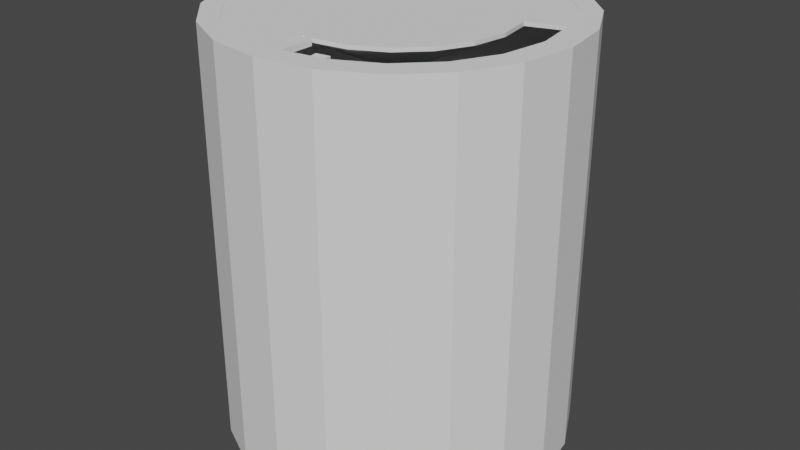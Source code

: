 # Source: Mage_Tower_Test.blend  (saved by Blender 2.93.20; exported with 4.5.12 LTS)
import bpy
from mathutils import Matrix  # noqa: F401  (used for matrix-valued properties, if any)

bpy.ops.wm.read_factory_settings(use_empty=True)
scene = bpy.context.scene
scene.name = 'Scene'

# ---- collections
col_collection = bpy.data.collections.new('Collection'); scene.collection.children.link(col_collection)

# ---- world
world_world = bpy.data.worlds.new('World'); scene.world = world_world
world_world.use_nodes = True; world_world.node_tree.nodes.clear()
_N = world_world.node_tree.nodes; _L = world_world.node_tree.links
n0 = _N.new('ShaderNodeOutputWorld'); n0.name = 'World Output'; n0.location = (300, 300)
n1 = _N.new('ShaderNodeBackground'); n1.name = 'Background'; n1.location = (10, 300)
n1.inputs[0].default_value = (0.05088, 0.05088, 0.05088, 1.0)
_L.new(n1.outputs[0], n0.inputs[0])
n0.is_active_output = True
world_world.color = (0.05088, 0.05088, 0.05088)
world_world.use_sun_shadow = False
world_world.sun_shadow_jitter_overblur = 0.0

# ---- meshes
me_cylinder = bpy.data.meshes.new('Cylinder')
me_cylinder.from_pydata([(3.353e-07, 10.0, -0.431), (3.353e-07, 10.0, -0.2248), (3.09, 9.511, -0.431), (3.09, 9.511, -0.2248), (5.878, 8.09, -0.431), (5.878, 8.09, -0.2248), (8.09, 5.878, -0.431), (8.09, 5.878, -0.2248), (9.511, 3.09, -0.431), (9.511, 3.09, -0.2248), (10.0, -4.103e-07, -0.431), (10.0, -4.103e-07, -0.2248), (9.511, -3.09, -0.431), (9.511, -3.09, -0.2248), (8.09, -5.878, -0.431), (8.09, -5.878, -0.2248), (5.878, -8.09, -0.431), (5.878, -8.09, -0.2248), (3.09, -9.511, -0.431), (3.09, -9.511, -0.2248), (-5.39e-07, -10.0, -0.431), (-5.39e-07, -10.0, -0.2248), (-3.09, -9.511, -0.431), (-3.09, -9.511, -0.2248), (-5.878, -8.09, -0.431), (-5.878, -8.09, -0.2248), (-8.09, -5.878, -0.431), (-8.09, -5.878, -0.2248), (-9.511, -3.09, -0.431), (-9.511, -3.09, -0.2248), (-10.0, 1.461e-07, -0.431), (-10.0, 1.461e-07, -0.2248), (-9.511, 3.09, -0.431), (-9.511, 3.09, -0.2248), (-8.09, 5.878, -0.431), (-8.09, 5.878, -0.2248), (-5.878, 8.09, -0.431), (-5.878, 8.09, -0.2248), (-3.09, 9.511, -0.431), (-3.09, 9.511, -0.2248)], [], [(0, 1, 3, 2), (2, 3, 5, 4), (4, 5, 7, 6), (6, 7, 9, 8), (8, 9, 11, 10), (10, 11, 13, 12), (12, 13, 15, 14), (14, 15, 17, 16), (16, 17, 19, 18), (18, 19, 21, 20), (20, 21, 23, 22), (22, 23, 25, 24), (24, 25, 27, 26), (26, 27, 29, 28), (28, 29, 31, 30), (30, 31, 33, 32), (32, 33, 35, 34), (34, 35, 37, 36), (3, 1, 39, 37, 35, 33, 31, 29, 27, 25, 23, 21, 19, 17, 15, 13, 11, 9, 7, 5), (36, 37, 39, 38), (38, 39, 1, 0), (0, 2, 4, 6, 8, 10, 12, 14, 16, 18, 20, 22, 24, 26, 28, 30, 32, 34, 36, 38)])
_uv = me_cylinder.uv_layers.new(name='UVMap')
_uv.uv.foreach_set('vector', [1.0, 0.5, 1.0, 1.0, 0.95, 1.0, 0.95, 0.5, 0.95, 0.5, 0.95, 1.0, 0.9, 1.0, 0.9, 0.5, 0.9, 0.5, 0.9, 1.0, 0.85, 1.0, 0.85, 0.5, 0.85, 0.5, 0.85, 1.0, 0.8, 1.0, 0.8, 0.5, 0.8, 0.5, 0.8, 1.0, 0.75, 1.0, 0.75, 0.5, 0.75, 0.5, 0.75, 1.0, 0.7, 1.0, 0.7, 0.5, 0.7, 0.5, 0.7, 1.0, 0.65, 1.0, 0.65, 0.5, 0.65, 0.5, 0.65, 1.0, 0.6, 1.0, 0.6, 0.5, 0.6, 0.5, 0.6, 1.0, 0.55, 1.0, 0.55, 0.5, 0.55, 0.5, 0.55, 1.0, 0.5, 1.0, 0.5, 0.5, 0.5, 0.5, 0.5, 1.0, 0.45, 1.0, 0.45, 0.5, 0.45, 0.5, 0.45, 1.0, 0.4, 1.0, 0.4, 0.5, 0.4, 0.5, 0.4, 1.0, 0.35, 1.0, 0.35, 0.5, 0.35, 0.5, 0.35, 1.0, 0.3, 1.0, 0.3, 0.5, 0.3, 0.5, 0.3, 1.0, 0.25, 1.0, 0.25, 0.5, 0.25, 0.5, 0.25, 1.0, 0.2, 1.0, 0.2, 0.5, 0.2, 0.5, 0.2, 1.0, 0.15, 1.0, 0.15, 0.5, 0.15, 0.5, 0.15, 1.0, 0.1, 1.0, 0.1, 0.5, 0.3242, 0.4783, 0.25, 0.49, 0.1758, 0.4783, 0.1089, 0.4442, 0.05584, 0.3911, 0.02175, 0.3242, 0.01, 0.25, 0.02175, 0.1758, 0.05584, 0.1089, 0.1089, 0.05584, 0.1758, 0.02175, 0.25, 0.01, 0.3242, 0.02175, 0.3911, 0.05584, 0.4442, 0.1089, 0.4783, 0.1758, 0.49, 0.25, 0.4783, 0.3242, 0.4442, 0.3911, 0.3911, 0.4442, 0.1, 0.5, 0.1, 1.0, 0.05, 1.0, 0.05, 0.5, 0.05, 0.5, 0.05, 1.0, -1.565e-07, 1.0, -1.565e-07, 0.5, 0.75, 0.49, 0.8242, 0.4783, 0.8911, 0.4442, 0.9442, 0.3911, 0.9783, 0.3242, 0.99, 0.25, 0.9783, 0.1758, 0.9442, 0.1089, 0.8911, 0.05584, 0.8242, 0.02175, 0.75, 0.01, 0.6758, 0.02175, 0.6089, 0.05584, 0.5558, 0.1089, 0.5217, 0.1758, 0.51, 0.25, 0.5217, 0.3242, 0.5558, 0.3911, 0.6089, 0.4442, 0.6758, 0.4783])
me_cylinder.use_remesh_fix_poles = True
me_cylinder.use_remesh_preserve_attributes = False
me_cylinder.update()
me_cylinder_002 = bpy.data.meshes.new('Cylinder.002')
me_cylinder_002.from_pydata([(3.353e-07, 10.0, -0.2226), (3.353e-07, 10.0, 13.28), (3.09, 9.511, -0.2226), (3.09, 9.511, 13.28), (5.878, 8.09, -0.2226), (5.878, 8.09, 13.28), (8.09, 5.878, -0.2226), (8.09, 5.878, 13.28), (9.511, 3.09, -0.2226), (9.511, 3.09, 13.28), (10.0, -4.103e-07, -0.2226), (10.0, -4.103e-07, 13.28), (9.511, -3.09, -0.2226), (9.511, -3.09, 13.28), (8.09, -5.878, -0.2226), (8.09, -5.878, 13.28), (5.878, -8.09, -0.2226), (5.878, -8.09, 13.28), (3.09, -9.511, -0.2226), (3.09, -9.511, 13.28), (-5.39e-07, -10.0, -0.2226), (-5.39e-07, -10.0, 13.28), (-3.09, -9.511, -0.2226), (-3.09, -9.511, 13.28), (-5.878, -8.09, -0.2226), (-5.878, -8.09, 13.28), (-8.09, -5.878, -0.2226), (-8.09, -5.878, 13.28), (-9.511, -3.09, -0.2226), (-9.511, -3.09, 13.28), (-10.0, 1.461e-07, 13.28), (-9.511, 3.09, -0.2226), (-9.511, 3.09, 13.28), (-8.09, 5.878, -0.2226), (-8.09, 5.878, 13.28), (-5.878, 8.09, -0.2226), (-5.878, 8.09, 13.28), (-3.09, 9.511, -0.2226), (-3.09, 9.511, 13.28), (3.308e-07, 11.29, -0.2226), (3.49, 10.74, -0.2226), (3.49, 10.74, 13.28), (3.308e-07, 11.29, 13.28), (6.638, 9.136, -0.2226), (6.638, 9.136, 13.28), (9.136, 6.638, -0.2226), (9.136, 6.638, 13.28), (10.74, 3.49, -0.2226), (10.74, 3.49, 13.28), (11.29, -4.695e-07, -0.2226), (11.29, -4.695e-07, 13.28), (10.74, -3.49, -0.2226), (10.74, -3.49, 13.28), (9.136, -6.638, -0.2226), (9.136, -6.638, 13.28), (6.638, -9.136, -0.2226), (6.638, -9.136, 13.28), (3.49, -10.74, -0.2226), (3.49, -10.74, 13.28), (-6.564e-07, -11.29, -0.2226), (-6.564e-07, -11.29, 13.28), (-3.49, -10.74, -0.2226), (-3.49, -10.74, 13.28), (-6.638, -9.136, -0.2226), (-6.638, -9.136, 13.28), (-9.136, -6.638, -0.2226), (-9.136, -6.638, 13.28), (-10.74, -3.49, -0.2226), (-10.74, -3.49, 13.28), (-10.01, 2.384e-07, 6.529), (-11.29, 1.588e-07, 13.28), (-10.74, 3.49, -0.2226), (-10.74, 3.49, 13.28), (-9.136, 6.638, -0.2226), (-9.136, 6.638, 13.28), (-6.638, 9.136, -0.2226), (-6.638, 9.136, 13.28), (-3.49, 10.74, -0.2226), (-3.49, 10.74, 13.28), (-10.74, 3.49, 6.529), (-10.74, -3.49, 6.529), (-11.29, 1.588e-07, 6.529), (-9.511, -3.09, 6.529), (-9.511, 3.09, 6.529), (-9.971, 2.384e-07, -0.2226), (-11.2, 2.384e-07, -0.2226), (-9.511, 3.09, 5.261), (-10.74, 3.49, 5.261), (-9.511, -3.09, 5.261), (-10.74, -3.49, 5.261), (-11.02, 2.269, 6.529), (-11.02, -2.269, 6.529), (-9.761, 2.009, 6.529), (-9.761, -2.009, 6.529), (3.09, 9.511, 26.96), (3.353e-07, 10.0, 26.96), (-5.878, 8.09, 26.96), (-6.638, 9.136, 26.96), (3.09, -9.511, 26.96), (3.49, -10.74, 26.96), (5.878, 8.09, 26.96), (8.09, 5.878, 26.96), (9.511, 3.09, 26.96), (-6.638, -9.136, 26.96), (-5.878, -8.09, 26.96), (10.0, -4.103e-07, 26.96), (-8.09, -5.878, 26.96), (-9.136, -6.638, 26.96), (9.511, -3.09, 26.96), (9.136, 6.638, 26.96), (8.09, -5.878, 26.96), (10.74, 3.49, 26.96), (5.878, -8.09, 26.96), (-5.39e-07, -10.0, 26.96), (-3.09, -9.511, 26.96), (-10.74, 3.49, 26.96), (-9.511, 3.09, 26.96), (-8.09, 5.878, 26.96), (-9.136, 6.638, 26.96), (-9.511, -3.09, 26.96), (9.136, -6.638, 26.96), (6.638, -9.136, 26.96), (-10.0, 1.461e-07, 26.96), (-3.09, 9.511, 26.96), (3.49, 10.74, 26.96), (3.308e-07, 11.29, 26.96), (6.638, 9.136, 26.96), (11.29, -4.695e-07, 26.96), (10.74, -3.49, 26.96), (-6.564e-07, -11.29, 26.96), (-3.49, -10.74, 26.96), (-10.74, -3.49, 26.96), (-11.29, 1.588e-07, 26.96), (-3.49, 10.74, 26.96)], [], [(37, 35, 75, 77), (20, 18, 57, 59), (72, 70, 132, 115), (15, 17, 112, 110), (62, 60, 129, 130), (2, 0, 39, 40), (28, 26, 65, 67), (10, 8, 47, 49), (44, 41, 124, 126), (30, 32, 116, 122), (35, 33, 73, 75), (18, 16, 55, 57), (42, 78, 133, 125), (23, 25, 104, 114), (26, 24, 63, 65), (8, 6, 45, 47), (70, 68, 131, 132), (5, 7, 101, 100), (33, 31, 71, 73), (16, 14, 53, 55), (39, 42, 41, 40), (40, 41, 44, 43), (43, 44, 46, 45), (45, 46, 48, 47), (47, 48, 50, 49), (49, 50, 52, 51), (51, 52, 54, 53), (53, 54, 56, 55), (55, 56, 58, 57), (57, 58, 60, 59), (59, 60, 62, 61), (61, 62, 64, 63), (63, 64, 66, 65), (65, 80, 89), (71, 87, 73), (73, 74, 76, 75), (75, 76, 78, 77), (77, 78, 42, 39), (52, 50, 127, 128), (32, 34, 117, 116), (12, 10, 49, 51), (83, 32, 30, 92), (13, 15, 110, 108), (60, 58, 99, 129), (4, 2, 40, 43), (22, 20, 59, 61), (0, 37, 77, 39), (78, 76, 97, 133), (41, 42, 125, 124), (21, 23, 114, 113), (14, 12, 51, 53), (69, 30, 93), (68, 66, 107, 131), (3, 5, 100, 94), (6, 4, 43, 45), (24, 22, 61, 63), (50, 48, 111, 127), (29, 30, 122, 119), (1, 38, 37, 0), (38, 36, 35, 37), (36, 34, 33, 35), (34, 32, 83, 33), (29, 27, 26, 82), (27, 25, 24, 26), (25, 23, 22, 24), (23, 21, 20, 22), (21, 19, 18, 20), (19, 17, 16, 18), (17, 15, 14, 16), (15, 13, 12, 14), (13, 11, 10, 12), (11, 9, 8, 10), (9, 7, 6, 8), (7, 5, 4, 6), (5, 3, 2, 4), (3, 1, 0, 2), (79, 90, 70, 72), (73, 79, 72, 74), (80, 65, 66, 68), (81, 91, 70), (28, 67, 89, 88), (82, 26, 88), (33, 83, 86), (31, 86, 87, 71), (69, 81, 90, 92), (88, 93, 82), (67, 28, 84, 85), (31, 71, 85, 84), (73, 87, 79), (86, 31, 33), (93, 88, 89, 91), (89, 67, 65), (88, 26, 28), (93, 30, 29, 82), (92, 30, 69), (93, 91, 81, 69), (70, 91, 80, 68), (70, 90, 81), (90, 87, 86, 92), (87, 90, 79), (92, 86, 83), (91, 89, 80), (95, 94, 124, 125), (106, 119, 131, 107), (102, 105, 127, 111), (117, 96, 97, 118), (112, 98, 99, 121), (104, 106, 107, 103), (101, 102, 111, 109), (116, 117, 118, 115), (110, 112, 121, 120), (98, 113, 129, 99), (96, 123, 133, 97), (105, 108, 128, 127), (119, 122, 132, 131), (94, 100, 126, 124), (113, 114, 130, 129), (123, 95, 125, 133), (108, 110, 120, 128), (122, 116, 115, 132), (100, 101, 109, 126), (114, 104, 103, 130), (34, 36, 96, 117), (54, 52, 128, 120), (7, 9, 102, 101), (25, 27, 106, 104), (46, 44, 126, 109), (64, 62, 130, 103), (17, 19, 98, 112), (74, 72, 115, 118), (36, 38, 123, 96), (56, 54, 120, 121), (9, 11, 105, 102), (27, 29, 119, 106), (1, 3, 94, 95), (48, 46, 109, 111), (66, 64, 103, 107), (19, 21, 113, 98), (76, 74, 118, 97), (38, 1, 95, 123), (58, 56, 121, 99), (11, 13, 108, 105)])
_uv = me_cylinder_002.uv_layers.new(name='UVMap')
_uv.uv.foreach_set('vector', [0.6758, 0.4783, 0.6089, 0.4442, 0.6089, 0.4442, 0.6758, 0.4783, 0.75, 0.01, 0.8242, 0.02175, 0.8242, 0.02175, 0.75, 0.01, 0.2, 1.0, 0.25, 1.0, 0.25, 1.0, 0.2, 1.0, 0.4442, 0.1089, 0.3911, 0.05584, 0.3911, 0.05584, 0.4442, 0.1089, 0.45, 1.0, 0.5, 1.0, 0.5, 1.0, 0.45, 1.0, 0.8242, 0.4783, 0.75, 0.49, 0.75, 0.49, 0.8242, 0.4783, 0.5217, 0.1758, 0.5558, 0.1089, 0.5558, 0.1089, 0.5217, 0.1758, 0.99, 0.25, 0.9783, 0.3242, 0.9783, 0.3242, 0.99, 0.25, 0.9, 1.0, 0.95, 1.0, 0.95, 1.0, 0.9, 1.0, 0.02175, 0.25, 0.02175, 0.3242, 0.02175, 0.3242, 0.02175, 0.25, 0.6089, 0.4442, 0.5558, 0.3911, 0.5558, 0.3911, 0.6089, 0.4442, 0.8242, 0.02175, 0.8911, 0.05584, 0.8911, 0.05584, 0.8242, 0.02175, -1.565e-07, 1.0, 0.05, 1.0, 0.05, 1.0, -1.565e-07, 1.0, 0.1758, 0.02175, 0.1089, 0.05584, 0.1089, 0.05584, 0.1758, 0.02175, 0.5558, 0.1089, 0.6089, 0.05584, 0.6089, 0.05584, 0.5558, 0.1089, 0.9783, 0.3242, 0.9442, 0.3911, 0.9442, 0.3911, 0.9783, 0.3242, 0.25, 1.0, 0.3, 1.0, 0.3, 1.0, 0.25, 1.0, 0.3911, 0.4442, 0.4442, 0.3911, 0.4442, 0.3911, 0.3911, 0.4442, 0.5558, 0.3911, 0.5217, 0.3242, 0.5217, 0.3242, 0.5558, 0.3911, 0.8911, 0.05584, 0.9442, 0.1089, 0.9442, 0.1089, 0.8911, 0.05584, 1.0, 0.5, 1.0, 1.0, 0.95, 1.0, 0.95, 0.5, 0.95, 0.5, 0.95, 1.0, 0.9, 1.0, 0.9, 0.5, 0.9, 0.5, 0.9, 1.0, 0.85, 1.0, 0.85, 0.5, 0.85, 0.5, 0.85, 1.0, 0.8, 1.0, 0.8, 0.5, 0.8, 0.5, 0.8, 1.0, 0.75, 1.0, 0.75, 0.5, 0.75, 0.5, 0.75, 1.0, 0.7, 1.0, 0.7, 0.5, 0.7, 0.5, 0.7, 1.0, 0.65, 1.0, 0.65, 0.5, 0.65, 0.5, 0.65, 1.0, 0.6, 1.0, 0.6, 0.5, 0.6, 0.5, 0.6, 1.0, 0.55, 1.0, 0.55, 0.5, 0.55, 0.5, 0.55, 1.0, 0.5, 1.0, 0.5, 0.5, 0.5, 0.5, 0.5, 1.0, 0.45, 1.0, 0.45, 0.5, 0.45, 0.5, 0.45, 1.0, 0.4, 1.0, 0.4, 0.5, 0.4, 0.5, 0.4, 1.0, 0.35, 1.0, 0.35, 0.5, 0.35, 0.5, 0.3, 0.75, 0.3, 0.625, 0.2, 0.5, 0.2, 0.625, 0.15, 0.5, 0.15, 0.5, 0.15, 1.0, 0.1, 1.0, 0.1, 0.5, 0.1, 0.5, 0.1, 1.0, 0.05, 1.0, 0.05, 0.5, 0.05, 0.5, 0.05, 1.0, -1.565e-07, 1.0, -1.565e-07, 0.5, 0.7, 1.0, 0.75, 1.0, 0.75, 1.0, 0.7, 1.0, 0.02175, 0.3242, 0.05584, 0.3911, 0.05584, 0.3911, 0.02175, 0.3242, 0.9783, 0.1758, 0.99, 0.25, 0.99, 0.25, 0.9783, 0.1758, 0.2717, 0.3242, 0.02175, 0.3242, 0.02175, 0.25, 0.2717, 0.2871, 0.4783, 0.1758, 0.4442, 0.1089, 0.4442, 0.1089, 0.4783, 0.1758, 0.5, 1.0, 0.55, 1.0, 0.55, 1.0, 0.5, 1.0, 0.8911, 0.4442, 0.8242, 0.4783, 0.8242, 0.4783, 0.8911, 0.4442, 0.6758, 0.02175, 0.75, 0.01, 0.75, 0.01, 0.6758, 0.02175, 0.75, 0.49, 0.6758, 0.4783, 0.6758, 0.4783, 0.75, 0.49, 0.05, 1.0, 0.1, 1.0, 0.1, 1.0, 0.05, 1.0, 0.95, 1.0, 1.0, 1.0, 1.0, 1.0, 0.95, 1.0, 0.25, 0.01, 0.1758, 0.02175, 0.1758, 0.02175, 0.25, 0.01, 0.9442, 0.1089, 0.9783, 0.1758, 0.9783, 0.1758, 0.9442, 0.1089, 0.2717, 0.25, 0.02175, 0.25, 0.2717, 0.2129, 0.3, 1.0, 0.35, 1.0, 0.35, 1.0, 0.3, 1.0, 0.3242, 0.4783, 0.3911, 0.4442, 0.3911, 0.4442, 0.3242, 0.4783, 0.9442, 0.3911, 0.8911, 0.4442, 0.8911, 0.4442, 0.9442, 0.3911, 0.6089, 0.05584, 0.6758, 0.02175, 0.6758, 0.02175, 0.6089, 0.05584, 0.75, 1.0, 0.8, 1.0, 0.8, 1.0, 0.75, 1.0, 0.02175, 0.1758, 0.02175, 0.25, 0.02175, 0.25, 0.02175, 0.1758, 0.25, 0.49, 0.1758, 0.4783, 0.6758, 0.4783, 0.75, 0.49, 0.1758, 0.4783, 0.1089, 0.4442, 0.6089, 0.4442, 0.6758, 0.4783, 0.1089, 0.4442, 0.05584, 0.3911, 0.5558, 0.3911, 0.6089, 0.4442, 0.05584, 0.3911, 0.02175, 0.3242, 0.2717, 0.3242, 0.5558, 0.3911, 0.02175, 0.1758, 0.05584, 0.1089, 0.5558, 0.1089, 0.2717, 0.1758, 0.05584, 0.1089, 0.1089, 0.05584, 0.6089, 0.05584, 0.5558, 0.1089, 0.1089, 0.05584, 0.1758, 0.02175, 0.6758, 0.02175, 0.6089, 0.05584, 0.1758, 0.02175, 0.25, 0.01, 0.75, 0.01, 0.6758, 0.02175, 0.25, 0.01, 0.3242, 0.02175, 0.8242, 0.02175, 0.75, 0.01, 0.3242, 0.02175, 0.3911, 0.05584, 0.8911, 0.05584, 0.8242, 0.02175, 0.3911, 0.05584, 0.4442, 0.1089, 0.9442, 0.1089, 0.8911, 0.05584, 0.4442, 0.1089, 0.4783, 0.1758, 0.9783, 0.1758, 0.9442, 0.1089, 0.4783, 0.1758, 0.49, 0.25, 0.99, 0.25, 0.9783, 0.1758, 0.49, 0.25, 0.4783, 0.3242, 0.9783, 0.3242, 0.99, 0.25, 0.4783, 0.3242, 0.4442, 0.3911, 0.9442, 0.3911, 0.9783, 0.3242, 0.4442, 0.3911, 0.3911, 0.4442, 0.8911, 0.4442, 0.9442, 0.3911, 0.3911, 0.4442, 0.3242, 0.4783, 0.8242, 0.4783, 0.8911, 0.4442, 0.3242, 0.4783, 0.25, 0.49, 0.75, 0.49, 0.8242, 0.4783, 0.2, 0.75, 0.225, 0.75, 0.25, 1.0, 0.2, 1.0, 0.15, 0.5, 0.2, 0.75, 0.2, 1.0, 0.15, 1.0, 0.3, 0.75, 0.35, 0.5, 0.35, 1.0, 0.3, 1.0, 0.25, 0.75, 0.275, 0.75, 0.25, 1.0, 0.5217, 0.1758, 0.5217, 0.1758, 0.4109, 0.4629, 0.3967, 0.1758, 0.2717, 0.1758, 0.5558, 0.1089, 0.3967, 0.1758, 0.5558, 0.3911, 0.2717, 0.3242, 0.3967, 0.3242, 0.5217, 0.3242, 0.3967, 0.3242, 0.2, 0.625, 0.2, 0.5, 0.2717, 0.25, 0.25, 0.75, 0.225, 0.75, 0.2717, 0.2871, 0.3967, 0.1758, 0.2717, 0.2129, 0.2717, 0.1758, 0.5217, 0.1758, 0.5217, 0.1758, 0.5217, 0.1758, 0.5217, 0.1758, 0.5217, 0.3242, 0.5217, 0.3242, 0.5217, 0.3242, 0.5217, 0.3242, 0.15, 0.5, 0.2, 0.625, 0.2, 0.75, 0.3967, 0.3242, 0.5217, 0.3242, 0.5558, 0.3911, 0.2717, 0.2129, 0.3967, 0.1758, 0.4109, 0.4629, 0.275, 0.75, 0.3, 0.625, 0.3, 0.5, 0.35, 0.5, 0.3967, 0.1758, 0.5558, 0.1089, 0.5217, 0.1758, 0.2717, 0.2129, 0.02175, 0.25, 0.02175, 0.1758, 0.2717, 0.1758, 0.2717, 0.2871, 0.02175, 0.25, 0.2717, 0.25, 0.2717, 0.2129, 0.275, 0.75, 0.25, 0.75, 0.2717, 0.25, 0.25, 1.0, 0.275, 0.75, 0.3, 0.75, 0.3, 1.0, 0.25, 1.0, 0.225, 0.75, 0.25, 0.75, 0.225, 0.75, 0.2, 0.625, 0.3967, 0.3242, 0.2717, 0.2871, 0.2, 0.625, 0.225, 0.75, 0.2, 0.75, 0.2717, 0.2871, 0.3967, 0.3242, 0.2717, 0.3242, 0.275, 0.75, 0.4109, 0.4629, 0.3, 0.75, 0.25, 0.49, 0.3242, 0.4783, 0.3242, 0.4783, 0.25, 0.49, 0.05584, 0.1089, 0.02175, 0.1758, 0.02175, 0.1758, 0.05584, 0.1089, 0.4783, 0.3242, 0.49, 0.25, 0.49, 0.25, 0.4783, 0.3242, 0.05584, 0.3911, 0.1089, 0.4442, 0.1089, 0.4442, 0.05584, 0.3911, 0.3911, 0.05584, 0.3242, 0.02175, 0.3242, 0.02175, 0.3911, 0.05584, 0.1089, 0.05584, 0.05584, 0.1089, 0.05584, 0.1089, 0.1089, 0.05584, 0.4442, 0.3911, 0.4783, 0.3242, 0.4783, 0.3242, 0.4442, 0.3911, 0.02175, 0.3242, 0.05584, 0.3911, 0.05584, 0.3911, 0.02175, 0.3242, 0.4442, 0.1089, 0.3911, 0.05584, 0.3911, 0.05584, 0.4442, 0.1089, 0.3242, 0.02175, 0.25, 0.01, 0.25, 0.01, 0.3242, 0.02175, 0.1089, 0.4442, 0.1758, 0.4783, 0.1758, 0.4783, 0.1089, 0.4442, 0.49, 0.25, 0.4783, 0.1758, 0.4783, 0.1758, 0.49, 0.25, 0.02175, 0.1758, 0.01, 0.25, 0.01, 0.25, 0.02175, 0.1758, 0.3242, 0.4783, 0.3911, 0.4442, 0.3911, 0.4442, 0.3242, 0.4783, 0.25, 0.01, 0.1758, 0.02175, 0.1758, 0.02175, 0.25, 0.01, 0.1758, 0.4783, 0.25, 0.49, 0.25, 0.49, 0.1758, 0.4783, 0.4783, 0.1758, 0.4442, 0.1089, 0.4442, 0.1089, 0.4783, 0.1758, 0.01, 0.25, 0.02175, 0.3242, 0.02175, 0.3242, 0.01, 0.25, 0.3911, 0.4442, 0.4442, 0.3911, 0.4442, 0.3911, 0.3911, 0.4442, 0.1758, 0.02175, 0.1089, 0.05584, 0.1089, 0.05584, 0.1758, 0.02175, 0.05584, 0.3911, 0.1089, 0.4442, 0.1089, 0.4442, 0.05584, 0.3911, 0.65, 1.0, 0.7, 1.0, 0.7, 1.0, 0.65, 1.0, 0.4442, 0.3911, 0.4783, 0.3242, 0.4783, 0.3242, 0.4442, 0.3911, 0.1089, 0.05584, 0.05584, 0.1089, 0.05584, 0.1089, 0.1089, 0.05584, 0.85, 1.0, 0.9, 1.0, 0.9, 1.0, 0.85, 1.0, 0.4, 1.0, 0.45, 1.0, 0.45, 1.0, 0.4, 1.0, 0.3911, 0.05584, 0.3242, 0.02175, 0.3242, 0.02175, 0.3911, 0.05584, 0.15, 1.0, 0.2, 1.0, 0.2, 1.0, 0.15, 1.0, 0.1089, 0.4442, 0.1758, 0.4783, 0.1758, 0.4783, 0.1089, 0.4442, 0.6, 1.0, 0.65, 1.0, 0.65, 1.0, 0.6, 1.0, 0.4783, 0.3242, 0.49, 0.25, 0.49, 0.25, 0.4783, 0.3242, 0.05584, 0.1089, 0.02175, 0.1758, 0.02175, 0.1758, 0.05584, 0.1089, 0.25, 0.49, 0.3242, 0.4783, 0.3242, 0.4783, 0.25, 0.49, 0.8, 1.0, 0.85, 1.0, 0.85, 1.0, 0.8, 1.0, 0.35, 1.0, 0.4, 1.0, 0.4, 1.0, 0.35, 1.0, 0.3242, 0.02175, 0.25, 0.01, 0.25, 0.01, 0.3242, 0.02175, 0.1, 1.0, 0.15, 1.0, 0.15, 1.0, 0.1, 1.0, 0.1758, 0.4783, 0.25, 0.49, 0.25, 0.49, 0.1758, 0.4783, 0.55, 1.0, 0.6, 1.0, 0.6, 1.0, 0.55, 1.0, 0.49, 0.25, 0.4783, 0.1758, 0.4783, 0.1758, 0.49, 0.25])
me_cylinder_002.use_remesh_fix_poles = True
me_cylinder_002.use_remesh_preserve_attributes = False
me_cylinder_002.update()
me_cylinder_003 = bpy.data.meshes.new('Cylinder.003')
me_cylinder_003.from_pydata([(3.353e-07, 10.0, -0.2248), (3.09, 9.511, -0.2248), (5.878, 8.09, -0.2248), (8.09, 5.878, -0.2248), (9.511, 3.09, -0.2248), (10.0, -4.103e-07, -0.2248), (9.511, -3.09, -0.2248), (8.09, -5.878, -0.2248), (5.878, -8.09, -0.2248), (3.09, -9.511, -0.2248), (-5.39e-07, -10.0, -0.2248), (-3.09, -9.511, -0.2248), (-5.878, -8.09, -0.2248), (-8.09, -5.878, -0.2248), (-9.511, -3.09, -0.2248), (-10.0, 1.461e-07, -0.2248), (-9.511, 3.09, -0.2248), (-8.09, 5.878, -0.2248), (-5.878, 8.09, -0.2248), (-3.09, 9.511, -0.2248), (-3.815e-06, 1.907e-06, -0.2248), (-0.4634, 0.1506, -0.2248), (0.4634, -0.1506, -0.2248), (0.3942, 0.2864, -0.2248), (0.1506, 0.4634, -0.2248), (0.1506, -0.4634, -0.2248), (0.4872, 9.361e-07, -0.2248), (-0.2864, 0.3942, -0.2248), (-0.2864, -0.3942, -0.2248), (-1.476e-06, 0.4872, -0.2248), (-0.3942, 0.2864, -0.2248), (-0.4872, 9.633e-07, -0.2248), (0.4634, 0.1506, -0.2248), (-0.1506, 0.4634, -0.2248), (0.2864, 0.3942, -0.2248), (-1.519e-06, -0.4872, -0.2248), (0.3942, -0.2864, -0.2248), (-0.4634, -0.1506, -0.2248), (-0.3942, -0.2864, -0.2248), (-0.1506, -0.4634, -0.2248), (0.2864, -0.3942, -0.2248), (5.818, -4.227, -0.2248), (2.222, -6.84, -0.2248), (-7.37e-07, 7.192, -0.2248), (-2.222, -6.84, -0.2248), (4.227, 5.818, -0.2248), (-5.818, -4.227, -0.2248), (-4.227, 5.818, -0.2248), (-6.84, 2.222, -0.2248), (-7.192, 5.631e-07, -0.2248), (6.84, 2.222, -0.2248), (6.84, -2.222, -0.2248), (5.818, 4.227, -0.2248), (2.222, 6.84, -0.2248), (7.192, 1.629e-07, -0.2248), (-4.227, -5.818, -0.2248), (-5.818, 4.227, -0.2248), (-2.222, 6.84, -0.2248), (-1.366e-06, -7.192, -0.2248), (-6.84, -2.222, -0.2248), (4.227, -5.818, -0.2248), (7.772, -5.647, -0.2248), (2.969, -9.137, -0.2248), (-1.799e-07, 9.607, -0.2248), (-2.969, -9.137, -0.2248), (5.647, 7.772, -0.2248), (-7.772, -5.647, -0.2248), (-5.647, 7.772, -0.2248), (-9.137, 2.969, -0.2248), (-9.607, 3.646e-07, -0.2248), (9.137, 2.969, -0.2248), (9.137, -2.969, -0.2248), (7.772, 5.647, -0.2248), (2.969, 9.137, -0.2248), (9.607, -1.699e-07, -0.2248), (-5.647, -7.772, -0.2248), (-7.772, 5.647, -0.2248), (-2.969, 9.137, -0.2248), (-1.02e-06, -9.607, -0.2248), (-9.137, -2.969, -0.2248), (5.647, -7.772, -0.2248), (3.09, 9.511, 0.02364), (3.353e-07, 10.0, 0.02364), (5.878, 8.09, 0.02364), (8.09, 5.878, 0.02364), (9.511, 3.09, 0.02364), (10.0, -4.103e-07, 0.02364), (9.511, -3.09, 0.02364), (8.09, -5.878, 0.02364), (5.878, -8.09, 0.02364), (3.09, -9.511, 0.02364), (-5.39e-07, -10.0, 0.02364), (-3.09, -9.511, 0.02364), (-5.878, -8.09, 0.02364), (-2.645, 1.922, 0.02364), (-3.815e-06, 1.907e-06, 0.02364), (-8.09, -5.878, 0.02364), (7.772, -5.647, 0.02364), (1.922, -2.645, 0.02364), (-9.511, -3.09, 0.02364), (2.969, -9.137, 0.02364), (-1.799e-07, 9.607, 0.02364), (-10.0, 1.461e-07, 0.02364), (-2.022e-06, -3.27, 0.02364), (-2.969, -9.137, 0.02364), (-9.511, 3.09, 0.02364), (1.01, 3.11, 0.02364), (-1.922, -2.645, 0.02364), (-8.09, 5.878, 0.02364), (5.647, 7.772, 0.02364), (-7.772, -5.647, 0.02364), (-5.878, 8.09, 0.02364), (2.645, 1.922, 0.02364), (-5.647, 7.772, 0.02364), (-3.09, 9.511, 0.02364), (-1.01, 3.11, 0.02364), (-9.137, 2.969, 0.02364), (3.11, -1.01, 0.02364), (3.27, 8.36e-07, 0.02364), (-9.607, 3.646e-07, 0.02364), (9.137, 2.969, 0.02364), (-3.11, -1.01, 0.02364), (-3.11, 1.01, 0.02364), (6.84, -2.222, 0.02364), (5.818, 4.227, 0.02364), (2.222, 6.84, 0.02364), (1.01, -3.11, 0.02364), (7.192, 1.629e-07, 0.02364), (-1.922, 2.645, 0.02364), (-4.227, -5.818, 0.02364), (-1.736e-06, 3.27, 0.02364), (-5.818, 4.227, 0.02364), (-3.27, 1.018e-06, 0.02364), (3.11, 1.01, 0.02364), (-2.222, 6.84, 0.02364), (1.922, 2.645, 0.02364), (-1.366e-06, -7.192, 0.02364), (2.645, -1.922, 0.02364), (-6.84, -2.222, 0.02364), (-2.645, -1.922, 0.02364), (-1.01, -3.11, 0.02364), (4.227, -5.818, 0.02364), (5.818, -4.227, 0.02364), (2.222, -6.84, 0.02364), (-7.37e-07, 7.192, 0.02364), (-2.222, -6.84, 0.02364), (4.227, 5.818, 0.02364), (-5.818, -4.227, 0.02364), (-4.227, 5.818, 0.02364), (-6.84, 2.222, 0.02364), (-7.192, 5.631e-07, 0.02364), (6.84, 2.222, 0.02364), (7.772, 5.647, 0.02364), (2.969, 9.137, 0.02364), (-5.647, -7.772, 0.02364), (-7.772, 5.647, 0.02364), (-2.969, 9.137, 0.02364), (-1.02e-06, -9.607, 0.02364), (-9.137, -2.969, 0.02364), (9.137, -2.969, 0.02364), (9.607, -1.699e-07, 0.02364), (5.647, -7.772, 0.02364), (-0.8005, -9.873, -0.2248), (-0.039, -0.4811, -0.2248), (-0.5757, -7.101, -0.2248), (-0.769, -9.485, -0.2248), (-0.8005, -9.873, 0.02364), (-0.2617, -3.228, 0.02364), (-0.5757, -7.101, 0.02364), (-0.769, -9.485, 0.02364), (2.114, -0.6869, -2.677), (1.798, 1.307, -2.677), (0.6869, 2.114, -2.677), (2.223, 6.695e-07, -2.677), (-1.307, -1.798, -2.677), (-1.798, 1.307, -2.677), (-0.6869, 2.114, -2.677), (-1.236e-06, -2.223, -2.677), (-2.114, -0.6869, -2.677), (1.307, -1.798, -2.677), (1.798, -1.307, -2.677), (0.6869, -2.114, -2.677), (-1.042e-06, 2.223, -2.677), (-0.6869, -2.114, -2.677), (1.307, 1.798, -2.677), (-1.798, -1.307, -2.677), (-1.307, 1.798, -2.677), (-2.114, 0.6869, -2.677), (-2.223, 7.932e-07, -2.677), (2.114, 0.6869, -2.677), (-0.1779, -2.195, -2.677), (0.0, 0.0, -4.345), (0.7236, -0.5257, -3.793), (-0.2764, -0.8506, -3.793), (-0.8944, 0.0, -3.793), (-0.2764, 0.8506, -3.793), (0.7236, 0.5257, -3.793), (0.2764, -0.8506, -2.898), (-0.7236, -0.5257, -2.898), (-0.7236, 0.5257, -2.898), (0.2764, 0.8506, -2.898), (0.8944, 0.0, -2.898), (0.0, 0.0, -2.345), (-0.1625, -0.5, -4.196), (0.4253, -0.309, -4.196), (0.2629, -0.809, -3.871), (0.8506, 0.0, -3.871), (0.4253, 0.309, -4.196), (-0.5257, 0.0, -4.196), (-0.6882, -0.5, -3.871), (-0.1625, 0.5, -4.196), (-0.6882, 0.5, -3.871), (0.2629, 0.809, -3.871), (0.9511, -0.309, -3.345), (0.9511, 0.309, -3.345), (0.0, -1.0, -3.345), (0.5878, -0.809, -3.345), (-0.9511, -0.309, -3.345), (-0.5878, -0.809, -3.345), (-0.5878, 0.809, -3.345), (-0.9511, 0.309, -3.345), (0.5878, 0.809, -3.345), (0.0, 1.0, -3.345), (0.6882, -0.5, -2.82), (-0.2629, -0.809, -2.82), (-0.8506, 0.0, -2.82), (-0.2629, 0.809, -2.82), (0.6882, 0.5, -2.82), (0.1625, -0.5, -2.495), (0.5257, 0.0, -2.495), (-0.4253, -0.309, -2.495), (-0.4253, 0.309, -2.495), (0.1625, 0.5, -2.495)], [], [(186, 176, 33, 27), (175, 186, 27, 30), (20, 21, 30), (181, 177, 35, 25), (179, 181, 25, 40), (180, 179, 40, 36), (182, 29, 33, 176), (190, 183, 39, 163), (183, 174, 28, 39), (174, 185, 38, 28), (184, 171, 23, 34), (185, 178, 37, 38), (171, 189, 32, 23), (172, 53, 45, 184), (20, 29, 24), (170, 180, 36, 22), (173, 170, 22, 26), (188, 187, 21, 31), (189, 173, 26, 32), (178, 188, 31, 37), (27, 20, 30), (35, 20, 25), (40, 20, 36), (39, 20, 35, 163), (38, 20, 28), (37, 20, 38), (182, 43, 53, 172), (34, 20, 24), (36, 20, 22), (21, 20, 31), (31, 20, 37), (33, 20, 27), (68, 16, 17, 76), (25, 20, 40), (29, 20, 33), (28, 20, 39), (23, 20, 34), (32, 20, 23), (63, 0, 1, 73), (22, 20, 26), (26, 20, 32), (73, 1, 2, 65), (187, 48, 56, 175), (79, 69, 49, 59), (148, 128, 115, 134), (69, 68, 48, 49), (142, 137, 98, 141), (141, 98, 126, 143), (72, 70, 50, 52), (66, 79, 59, 46), (65, 72, 52, 45), (75, 66, 46, 55), (64, 75, 55, 44), (165, 64, 44, 164), (63, 43, 57, 77), (143, 126, 103, 136), (95, 94, 122), (131, 94, 128, 148), (76, 67, 47, 56), (67, 77, 57, 47), (18, 19, 77, 67), (17, 18, 67, 76), (9, 10, 78, 62), (8, 9, 62, 80), (7, 8, 80, 61), (0, 63, 77, 19), (162, 11, 64, 165), (11, 12, 75, 64), (12, 13, 66, 75), (2, 3, 72, 65), (13, 14, 79, 66), (3, 4, 70, 72), (6, 7, 61, 71), (5, 6, 71, 74), (15, 16, 68, 69), (4, 5, 74, 70), (14, 15, 69, 79), (53, 73, 65, 45), (43, 63, 73, 53), (48, 68, 76, 56), (144, 134, 115, 130), (168, 167, 140, 145), (145, 140, 107, 129), (129, 107, 139, 147), (146, 135, 112, 124), (147, 139, 121, 138), (124, 112, 133, 151), (106, 135, 146, 125), (95, 106, 130), (123, 117, 137, 142), (127, 118, 117, 123), (150, 132, 122, 149), (151, 133, 118, 127), (138, 121, 132, 150), (128, 94, 95), (103, 126, 95), (98, 137, 95), (140, 167, 103, 95), (139, 107, 95), (121, 139, 95), (130, 106, 125, 144), (135, 106, 95), (137, 117, 95), (122, 132, 95), (132, 121, 95), (115, 128, 95), (116, 155, 108, 105), (126, 98, 95), (130, 115, 95), (107, 140, 95), (112, 135, 95), (133, 112, 95), (101, 153, 81, 82), (117, 118, 95), (118, 133, 95), (153, 109, 83, 81), (122, 94, 131, 149), (158, 138, 150, 119), (119, 150, 149, 116), (152, 124, 151, 120), (110, 147, 138, 158), (109, 146, 124, 152), (154, 129, 147, 110), (104, 145, 129, 154), (169, 168, 145, 104), (101, 156, 134, 144), (155, 131, 148, 113), (113, 148, 134, 156), (111, 113, 156, 114), (108, 155, 113, 111), (90, 100, 157, 91), (89, 161, 100, 90), (88, 97, 161, 89), (82, 114, 156, 101), (166, 169, 104, 92), (92, 104, 154, 93), (93, 154, 110, 96), (83, 109, 152, 84), (96, 110, 158, 99), (84, 152, 120, 85), (87, 159, 97, 88), (86, 160, 159, 87), (102, 119, 116, 105), (85, 120, 160, 86), (99, 158, 119, 102), (125, 146, 109, 153), (144, 125, 153, 101), (149, 131, 155, 116), (12, 11, 92, 93), (17, 16, 105, 108), (51, 54, 127, 123), (13, 12, 93, 96), (41, 51, 123, 142), (1, 0, 82, 81), (2, 1, 81, 83), (18, 17, 108, 111), (3, 2, 83, 84), (14, 13, 96, 99), (4, 3, 84, 85), (5, 4, 85, 86), (19, 18, 111, 114), (71, 61, 97, 159), (6, 5, 86, 87), (74, 71, 159, 160), (15, 14, 99, 102), (7, 6, 87, 88), (0, 19, 114, 82), (8, 7, 88, 89), (70, 74, 160, 120), (60, 41, 142, 141), (62, 78, 157, 100), (9, 8, 89, 90), (50, 70, 120, 151), (16, 15, 102, 105), (42, 60, 141, 143), (80, 62, 100, 161), (10, 9, 90, 91), (58, 42, 143, 136), (61, 80, 161, 97), (162, 10, 91, 166), (54, 50, 151, 127), (11, 162, 166, 92), (91, 157, 169, 166), (136, 103, 167, 168), (10, 162, 165, 78), (177, 190, 163, 35), (164, 169, 165), (169, 78, 165), (169, 157, 78), (164, 168, 169), (168, 58, 164), (168, 136, 58), (58, 164, 190, 177), (21, 187, 175, 30), (29, 182, 172, 24), (59, 49, 188, 178), (50, 54, 173, 189), (49, 48, 187, 188), (54, 51, 170, 173), (51, 41, 180, 170), (24, 172, 184, 34), (52, 50, 189, 171), (46, 59, 178, 185), (45, 52, 171, 184), (55, 46, 185, 174), (44, 55, 174, 183), (164, 44, 183, 190), (43, 182, 176, 57), (41, 60, 179, 180), (60, 42, 181, 179), (42, 58, 177, 181), (56, 47, 186, 175), (47, 57, 176, 186), (191, 204, 203), (192, 204, 206), (191, 203, 208), (191, 208, 210), (191, 210, 207), (192, 206, 213), (193, 205, 215), (194, 209, 217), (195, 211, 219), (196, 212, 221), (192, 213, 216), (193, 215, 218), (194, 217, 220), (195, 219, 222), (196, 221, 214), (197, 223, 228), (198, 224, 230), (199, 225, 231), (200, 226, 232), (201, 227, 229), (229, 232, 202), (229, 227, 232), (227, 200, 232), (232, 231, 202), (232, 226, 231), (226, 199, 231), (231, 230, 202), (231, 225, 230), (225, 198, 230), (230, 228, 202), (230, 224, 228), (224, 197, 228), (228, 229, 202), (228, 223, 229), (223, 201, 229), (214, 227, 201), (214, 221, 227), (221, 200, 227), (222, 226, 200), (222, 219, 226), (219, 199, 226), (220, 225, 199), (220, 217, 225), (217, 198, 225), (218, 224, 198), (218, 215, 224), (215, 197, 224), (216, 223, 197), (216, 213, 223), (213, 201, 223), (221, 222, 200), (221, 212, 222), (212, 195, 222), (219, 220, 199), (219, 211, 220), (211, 194, 220), (217, 218, 198), (217, 209, 218), (209, 193, 218), (215, 216, 197), (215, 205, 216), (205, 192, 216), (213, 214, 201), (213, 206, 214), (206, 196, 214), (207, 212, 196), (207, 210, 212), (210, 195, 212), (210, 211, 195), (210, 208, 211), (208, 194, 211), (208, 209, 194), (208, 203, 209), (203, 193, 209), (206, 207, 196), (206, 204, 207), (204, 191, 207), (203, 205, 193), (203, 204, 205), (204, 192, 205)])
_uv = me_cylinder_003.uv_layers.new(name='UVMap')
_uv.uv.foreach_set('vector', [0.1617, 0.3715, 0.2036, 0.3929, 0.2129, 0.3641, 0.1795, 0.3471, 0.1285, 0.3383, 0.1617, 0.3715, 0.1795, 0.3471, 0.1529, 0.3205, 0.25, 0.25, 0.1359, 0.2871, 0.1529, 0.3205, 0.2964, 0.1071, 0.25, 0.09978, 0.25, 0.13, 0.2871, 0.1359, 0.3383, 0.1285, 0.2964, 0.1071, 0.2871, 0.1359, 0.3205, 0.1529, 0.3715, 0.1617, 0.3383, 0.1285, 0.3205, 0.1529, 0.3471, 0.1795, 0.25, 0.4002, 0.25, 0.37, 0.2129, 0.3641, 0.2036, 0.3929, 0.238, 0.1017, 0.2036, 0.1071, 0.2129, 0.1359, 0.2404, 0.1315, 0.2036, 0.1071, 0.1617, 0.1285, 0.1795, 0.1529, 0.2129, 0.1359, 0.1617, 0.1285, 0.1285, 0.1617, 0.1529, 0.1795, 0.1795, 0.1529, 0.3383, 0.3715, 0.3715, 0.3383, 0.3471, 0.3205, 0.3205, 0.3471, 0.1285, 0.1617, 0.1071, 0.2036, 0.1359, 0.2129, 0.1529, 0.1795, 0.3715, 0.3383, 0.3929, 0.2964, 0.3641, 0.2871, 0.3471, 0.3205, 0.2964, 0.3929, 0.3058, 0.4216, 0.3561, 0.396, 0.3383, 0.3715, 0.25, 0.25, 0.25, 0.37, 0.2871, 0.3641, 0.3929, 0.2036, 0.3715, 0.1617, 0.3471, 0.1795, 0.3641, 0.2129, 0.4002, 0.25, 0.3929, 0.2036, 0.3641, 0.2129, 0.37, 0.25, 0.09978, 0.25, 0.1071, 0.2964, 0.1359, 0.2871, 0.13, 0.25, 0.3929, 0.2964, 0.4002, 0.25, 0.37, 0.25, 0.3641, 0.2871, 0.1071, 0.2036, 0.09978, 0.25, 0.13, 0.25, 0.1359, 0.2129, 0.1795, 0.3471, 0.25, 0.25, 0.1529, 0.3205, 0.25, 0.13, 0.25, 0.25, 0.2871, 0.1359, 0.3205, 0.1529, 0.25, 0.25, 0.3471, 0.1795, 0.2129, 0.1359, 0.25, 0.25, 0.25, 0.13, 0.2404, 0.1315, 0.1529, 0.1795, 0.25, 0.25, 0.1795, 0.1529, 0.1359, 0.2129, 0.25, 0.25, 0.1529, 0.1795, 0.25, 0.4002, 0.25, 0.4304, 0.3058, 0.4216, 0.2964, 0.3929, 0.3205, 0.3471, 0.25, 0.25, 0.2871, 0.3641, 0.3471, 0.1795, 0.25, 0.25, 0.3641, 0.2129, 0.1359, 0.2871, 0.25, 0.25, 0.13, 0.25, 0.13, 0.25, 0.25, 0.25, 0.1359, 0.2129, 0.2129, 0.3641, 0.25, 0.25, 0.1795, 0.3471, 0.05007, 0.315, 0.02175, 0.3242, 0.05584, 0.3911, 0.07993, 0.3736, 0.2871, 0.1359, 0.25, 0.25, 0.3205, 0.1529, 0.25, 0.37, 0.25, 0.25, 0.2129, 0.3641, 0.1795, 0.1529, 0.25, 0.25, 0.2129, 0.1359, 0.3471, 0.3205, 0.25, 0.25, 0.3205, 0.3471, 0.3641, 0.2871, 0.25, 0.25, 0.3471, 0.3205, 0.25, 0.4602, 0.25, 0.49, 0.3242, 0.4783, 0.315, 0.4499, 0.3641, 0.2129, 0.25, 0.25, 0.37, 0.25, 0.37, 0.25, 0.25, 0.25, 0.3641, 0.2871, 0.315, 0.4499, 0.3242, 0.4783, 0.3911, 0.4442, 0.3736, 0.4201, 0.1071, 0.2964, 0.0784, 0.3058, 0.104, 0.3561, 0.1285, 0.3383, 0.05007, 0.185, 0.03978, 0.25, 0.06957, 0.25, 0.0784, 0.1942, 0.1439, 0.396, 0.1795, 0.3471, 0.2129, 0.3641, 0.1942, 0.4216, 0.03978, 0.25, 0.05007, 0.315, 0.0784, 0.3058, 0.06957, 0.25, 0.396, 0.1439, 0.3471, 0.1795, 0.3205, 0.1529, 0.3561, 0.104, 0.3561, 0.104, 0.3205, 0.1529, 0.2871, 0.1359, 0.3058, 0.0784, 0.4201, 0.3736, 0.4499, 0.315, 0.4216, 0.3058, 0.396, 0.3561, 0.07993, 0.1264, 0.05007, 0.185, 0.0784, 0.1942, 0.104, 0.1439, 0.3736, 0.4201, 0.4201, 0.3736, 0.396, 0.3561, 0.3561, 0.396, 0.1264, 0.07993, 0.07993, 0.1264, 0.104, 0.1439, 0.1439, 0.104, 0.185, 0.05007, 0.1264, 0.07993, 0.1439, 0.104, 0.1942, 0.0784, 0.2332, 0.04245, 0.185, 0.05007, 0.1942, 0.0784, 0.2356, 0.07185, 0.25, 0.4602, 0.25, 0.4304, 0.1942, 0.4216, 0.185, 0.4499, 0.3058, 0.0784, 0.2871, 0.1359, 0.25, 0.13, 0.25, 0.06957, 0.25, 0.25, 0.1529, 0.3205, 0.1359, 0.2871, 0.104, 0.3561, 0.1529, 0.3205, 0.1795, 0.3471, 0.1439, 0.396, 0.07993, 0.3736, 0.1264, 0.4201, 0.1439, 0.396, 0.104, 0.3561, 0.1264, 0.4201, 0.185, 0.4499, 0.1942, 0.4216, 0.1439, 0.396, 0.1089, 0.4442, 0.1758, 0.4783, 0.185, 0.4499, 0.1264, 0.4201, 0.05584, 0.3911, 0.1089, 0.4442, 0.1264, 0.4201, 0.07993, 0.3736, 0.3242, 0.02175, 0.25, 0.01, 0.25, 0.03978, 0.315, 0.05007, 0.3911, 0.05584, 0.3242, 0.02175, 0.315, 0.05007, 0.3736, 0.07993, 0.4442, 0.1089, 0.3911, 0.05584, 0.3736, 0.07993, 0.4201, 0.1264, 0.25, 0.49, 0.25, 0.4602, 0.185, 0.4499, 0.1758, 0.4783, 0.2308, 0.01304, 0.1758, 0.02175, 0.185, 0.05007, 0.2332, 0.04245, 0.1758, 0.02175, 0.1089, 0.05584, 0.1264, 0.07993, 0.185, 0.05007, 0.1089, 0.05584, 0.05584, 0.1089, 0.07993, 0.1264, 0.1264, 0.07993, 0.3911, 0.4442, 0.4442, 0.3911, 0.4201, 0.3736, 0.3736, 0.4201, 0.05584, 0.1089, 0.02175, 0.1758, 0.05007, 0.185, 0.07993, 0.1264, 0.4442, 0.3911, 0.4783, 0.3242, 0.4499, 0.315, 0.4201, 0.3736, 0.4783, 0.1758, 0.4442, 0.1089, 0.4201, 0.1264, 0.4499, 0.185, 0.49, 0.25, 0.4783, 0.1758, 0.4499, 0.185, 0.4602, 0.25, 0.01, 0.25, 0.02175, 0.3242, 0.05007, 0.315, 0.03978, 0.25, 0.4783, 0.3242, 0.49, 0.25, 0.4602, 0.25, 0.4499, 0.315, 0.02175, 0.1758, 0.01, 0.25, 0.03978, 0.25, 0.05007, 0.185, 0.3058, 0.4216, 0.315, 0.4499, 0.3736, 0.4201, 0.3561, 0.396, 0.25, 0.4304, 0.25, 0.4602, 0.315, 0.4499, 0.3058, 0.4216, 0.0784, 0.3058, 0.05007, 0.315, 0.07993, 0.3736, 0.104, 0.3561, 0.25, 0.4304, 0.1942, 0.4216, 0.2129, 0.3641, 0.25, 0.37, 0.2356, 0.07185, 0.2404, 0.1315, 0.2129, 0.1359, 0.1942, 0.0784, 0.1942, 0.0784, 0.2129, 0.1359, 0.1795, 0.1529, 0.1439, 0.104, 0.1439, 0.104, 0.1795, 0.1529, 0.1529, 0.1795, 0.104, 0.1439, 0.3561, 0.396, 0.3205, 0.3471, 0.3471, 0.3205, 0.396, 0.3561, 0.104, 0.1439, 0.1529, 0.1795, 0.1359, 0.2129, 0.0784, 0.1942, 0.396, 0.3561, 0.3471, 0.3205, 0.3641, 0.2871, 0.4216, 0.3058, 0.2871, 0.3641, 0.3205, 0.3471, 0.3561, 0.396, 0.3058, 0.4216, 0.25, 0.25, 0.2871, 0.3641, 0.25, 0.37, 0.4216, 0.1942, 0.3641, 0.2129, 0.3471, 0.1795, 0.396, 0.1439, 0.4304, 0.25, 0.37, 0.25, 0.3641, 0.2129, 0.4216, 0.1942, 0.06957, 0.25, 0.13, 0.25, 0.1359, 0.2871, 0.0784, 0.3058, 0.4216, 0.3058, 0.3641, 0.2871, 0.37, 0.25, 0.4304, 0.25, 0.0784, 0.1942, 0.1359, 0.2129, 0.13, 0.25, 0.06957, 0.25, 0.1795, 0.3471, 0.1529, 0.3205, 0.25, 0.25, 0.25, 0.13, 0.2871, 0.1359, 0.25, 0.25, 0.3205, 0.1529, 0.3471, 0.1795, 0.25, 0.25, 0.2129, 0.1359, 0.2404, 0.1315, 0.25, 0.13, 0.25, 0.25, 0.1529, 0.1795, 0.1795, 0.1529, 0.25, 0.25, 0.1359, 0.2129, 0.1529, 0.1795, 0.25, 0.25, 0.25, 0.37, 0.2871, 0.3641, 0.3058, 0.4216, 0.25, 0.4304, 0.3205, 0.3471, 0.2871, 0.3641, 0.25, 0.25, 0.3471, 0.1795, 0.3641, 0.2129, 0.25, 0.25, 0.1359, 0.2871, 0.13, 0.25, 0.25, 0.25, 0.13, 0.25, 0.1359, 0.2129, 0.25, 0.25, 0.2129, 0.3641, 0.1795, 0.3471, 0.25, 0.25, 0.05007, 0.315, 0.07993, 0.3736, 0.05584, 0.3911, 0.02175, 0.3242, 0.2871, 0.1359, 0.3205, 0.1529, 0.25, 0.25, 0.25, 0.37, 0.2129, 0.3641, 0.25, 0.25, 0.1795, 0.1529, 0.2129, 0.1359, 0.25, 0.25, 0.3471, 0.3205, 0.3205, 0.3471, 0.25, 0.25, 0.3641, 0.2871, 0.3471, 0.3205, 0.25, 0.25, 0.25, 0.4602, 0.315, 0.4499, 0.3242, 0.4783, 0.25, 0.49, 0.3641, 0.2129, 0.37, 0.25, 0.25, 0.25, 0.37, 0.25, 0.3641, 0.2871, 0.25, 0.25, 0.315, 0.4499, 0.3736, 0.4201, 0.3911, 0.4442, 0.3242, 0.4783, 0.1359, 0.2871, 0.1529, 0.3205, 0.104, 0.3561, 0.0784, 0.3058, 0.05007, 0.185, 0.0784, 0.1942, 0.06957, 0.25, 0.03978, 0.25, 0.03978, 0.25, 0.06957, 0.25, 0.0784, 0.3058, 0.05007, 0.315, 0.4201, 0.3736, 0.396, 0.3561, 0.4216, 0.3058, 0.4499, 0.315, 0.07993, 0.1264, 0.104, 0.1439, 0.0784, 0.1942, 0.05007, 0.185, 0.3736, 0.4201, 0.3561, 0.396, 0.396, 0.3561, 0.4201, 0.3736, 0.1264, 0.07993, 0.1439, 0.104, 0.104, 0.1439, 0.07993, 0.1264, 0.185, 0.05007, 0.1942, 0.0784, 0.1439, 0.104, 0.1264, 0.07993, 0.2332, 0.04245, 0.2356, 0.07185, 0.1942, 0.0784, 0.185, 0.05007, 0.25, 0.4602, 0.185, 0.4499, 0.1942, 0.4216, 0.25, 0.4304, 0.07993, 0.3736, 0.104, 0.3561, 0.1439, 0.396, 0.1264, 0.4201, 0.1264, 0.4201, 0.1439, 0.396, 0.1942, 0.4216, 0.185, 0.4499, 0.1089, 0.4442, 0.1264, 0.4201, 0.185, 0.4499, 0.1758, 0.4783, 0.05584, 0.3911, 0.07993, 0.3736, 0.1264, 0.4201, 0.1089, 0.4442, 0.3242, 0.02175, 0.315, 0.05007, 0.25, 0.03978, 0.25, 0.01, 0.3911, 0.05584, 0.3736, 0.07993, 0.315, 0.05007, 0.3242, 0.02175, 0.4442, 0.1089, 0.4201, 0.1264, 0.3736, 0.07993, 0.3911, 0.05584, 0.25, 0.49, 0.1758, 0.4783, 0.185, 0.4499, 0.25, 0.4602, 0.2308, 0.01304, 0.2332, 0.04245, 0.185, 0.05007, 0.1758, 0.02175, 0.1758, 0.02175, 0.185, 0.05007, 0.1264, 0.07993, 0.1089, 0.05584, 0.1089, 0.05584, 0.1264, 0.07993, 0.07993, 0.1264, 0.05584, 0.1089, 0.3911, 0.4442, 0.3736, 0.4201, 0.4201, 0.3736, 0.4442, 0.3911, 0.05584, 0.1089, 0.07993, 0.1264, 0.05007, 0.185, 0.02175, 0.1758, 0.4442, 0.3911, 0.4201, 0.3736, 0.4499, 0.315, 0.4783, 0.3242, 0.4783, 0.1758, 0.4499, 0.185, 0.4201, 0.1264, 0.4442, 0.1089, 0.49, 0.25, 0.4602, 0.25, 0.4499, 0.185, 0.4783, 0.1758, 0.01, 0.25, 0.03978, 0.25, 0.05007, 0.315, 0.02175, 0.3242, 0.4783, 0.3242, 0.4499, 0.315, 0.4602, 0.25, 0.49, 0.25, 0.02175, 0.1758, 0.05007, 0.185, 0.03978, 0.25, 0.01, 0.25, 0.3058, 0.4216, 0.3561, 0.396, 0.3736, 0.4201, 0.315, 0.4499, 0.25, 0.4304, 0.3058, 0.4216, 0.315, 0.4499, 0.25, 0.4602, 0.0784, 0.3058, 0.104, 0.3561, 0.07993, 0.3736, 0.05007, 0.315, 0.1089, 0.05584, 0.1758, 0.02175, 0.1758, 0.02175, 0.1089, 0.05584, 0.05584, 0.3911, 0.02175, 0.3242, 0.02175, 0.3242, 0.05584, 0.3911, 0.4216, 0.1942, 0.4304, 0.25, 0.4304, 0.25, 0.4216, 0.1942, 0.05584, 0.1089, 0.1089, 0.05584, 0.1089, 0.05584, 0.05584, 0.1089, 0.396, 0.1439, 0.4216, 0.1942, 0.4216, 0.1942, 0.396, 0.1439, 0.3242, 0.4783, 0.25, 0.49, 0.25, 0.49, 0.3242, 0.4783, 0.3911, 0.4442, 0.3242, 0.4783, 0.3242, 0.4783, 0.3911, 0.4442, 0.1089, 0.4442, 0.05584, 0.3911, 0.05584, 0.3911, 0.1089, 0.4442, 0.4442, 0.3911, 0.3911, 0.4442, 0.3911, 0.4442, 0.4442, 0.3911, 0.02175, 0.1758, 0.05584, 0.1089, 0.05584, 0.1089, 0.02175, 0.1758, 0.4783, 0.3242, 0.4442, 0.3911, 0.4442, 0.3911, 0.4783, 0.3242, 0.49, 0.25, 0.4783, 0.3242, 0.4783, 0.3242, 0.49, 0.25, 0.1758, 0.4783, 0.1089, 0.4442, 0.1089, 0.4442, 0.1758, 0.4783, 0.4499, 0.185, 0.4201, 0.1264, 0.4201, 0.1264, 0.4499, 0.185, 0.4783, 0.1758, 0.49, 0.25, 0.49, 0.25, 0.4783, 0.1758, 0.4602, 0.25, 0.4499, 0.185, 0.4499, 0.185, 0.4602, 0.25, 0.01, 0.25, 0.02175, 0.1758, 0.02175, 0.1758, 0.01, 0.25, 0.4442, 0.1089, 0.4783, 0.1758, 0.4783, 0.1758, 0.4442, 0.1089, 0.25, 0.49, 0.1758, 0.4783, 0.1758, 0.4783, 0.25, 0.49, 0.3911, 0.05584, 0.4442, 0.1089, 0.4442, 0.1089, 0.3911, 0.05584, 0.4499, 0.315, 0.4602, 0.25, 0.4602, 0.25, 0.4499, 0.315, 0.3561, 0.104, 0.396, 0.1439, 0.396, 0.1439, 0.3561, 0.104, 0.315, 0.05007, 0.25, 0.03978, 0.25, 0.03978, 0.315, 0.05007, 0.3242, 0.02175, 0.3911, 0.05584, 0.3911, 0.05584, 0.3242, 0.02175, 0.4216, 0.3058, 0.4499, 0.315, 0.4499, 0.315, 0.4216, 0.3058, 0.02175, 0.3242, 0.01, 0.25, 0.01, 0.25, 0.02175, 0.3242, 0.3058, 0.0784, 0.3561, 0.104, 0.3561, 0.104, 0.3058, 0.0784, 0.3736, 0.07993, 0.315, 0.05007, 0.315, 0.05007, 0.3736, 0.07993, 0.25, 0.01, 0.3242, 0.02175, 0.3242, 0.02175, 0.25, 0.01, 0.25, 0.06957, 0.3058, 0.0784, 0.3058, 0.0784, 0.25, 0.06957, 0.4201, 0.1264, 0.3736, 0.07993, 0.3736, 0.07993, 0.4201, 0.1264, 0.2308, 0.01304, 0.25, 0.01, 0.25, 0.01, 0.2308, 0.01304, 0.4304, 0.25, 0.4216, 0.3058, 0.4216, 0.3058, 0.4304, 0.25, 0.1758, 0.02175, 0.2308, 0.01304, 0.2308, 0.01304, 0.1758, 0.02175, 0.25, 0.01, 0.25, 0.03978, 0.2332, 0.04245, 0.2308, 0.01304, 0.25, 0.06957, 0.25, 0.13, 0.2404, 0.1315, 0.2356, 0.07185, 0.25, 0.01, 0.2308, 0.01304, 0.2332, 0.04245, 0.25, 0.03978, 0.25, 0.09978, 0.238, 0.1017, 0.2404, 0.1315, 0.25, 0.13, 0.0, 0.0, 0.0, 0.0, 0.0, 0.0, 0.0, 0.0, 0.0, 0.0, 0.0, 0.0, 0.0, 0.0, 0.0, 0.0, 0.0, 0.0, 0.0, 0.0, 0.0, 0.0, 0.0, 0.0, 0.0, 0.0, 0.0, 0.0, 0.0, 0.0, 0.0, 0.0, 0.0, 0.0, 0.0, 0.0, 0.25, 0.06957, 0.2356, 0.07185, 0.238, 0.1017, 0.25, 0.09978, 0.1359, 0.2871, 0.1071, 0.2964, 0.1285, 0.3383, 0.1529, 0.3205, 0.25, 0.37, 0.25, 0.4002, 0.2964, 0.3929, 0.2871, 0.3641, 0.0784, 0.1942, 0.06957, 0.25, 0.09978, 0.25, 0.1071, 0.2036, 0.4216, 0.3058, 0.4304, 0.25, 0.4002, 0.25, 0.3929, 0.2964, 0.06957, 0.25, 0.0784, 0.3058, 0.1071, 0.2964, 0.09978, 0.25, 0.4304, 0.25, 0.4216, 0.1942, 0.3929, 0.2036, 0.4002, 0.25, 0.4216, 0.1942, 0.396, 0.1439, 0.3715, 0.1617, 0.3929, 0.2036, 0.2871, 0.3641, 0.2964, 0.3929, 0.3383, 0.3715, 0.3205, 0.3471, 0.396, 0.3561, 0.4216, 0.3058, 0.3929, 0.2964, 0.3715, 0.3383, 0.104, 0.1439, 0.0784, 0.1942, 0.1071, 0.2036, 0.1285, 0.1617, 0.3561, 0.396, 0.396, 0.3561, 0.3715, 0.3383, 0.3383, 0.3715, 0.1439, 0.104, 0.104, 0.1439, 0.1285, 0.1617, 0.1617, 0.1285, 0.1942, 0.0784, 0.1439, 0.104, 0.1617, 0.1285, 0.2036, 0.1071, 0.2356, 0.07185, 0.1942, 0.0784, 0.2036, 0.1071, 0.238, 0.1017, 0.25, 0.4304, 0.25, 0.4002, 0.2036, 0.3929, 0.1942, 0.4216, 0.396, 0.1439, 0.3561, 0.104, 0.3383, 0.1285, 0.3715, 0.1617, 0.3561, 0.104, 0.3058, 0.0784, 0.2964, 0.1071, 0.3383, 0.1285, 0.3058, 0.0784, 0.25, 0.06957, 0.25, 0.09978, 0.2964, 0.1071, 0.104, 0.3561, 0.1439, 0.396, 0.1617, 0.3715, 0.1285, 0.3383, 0.1439, 0.396, 0.1942, 0.4216, 0.2036, 0.3929, 0.1617, 0.3715, 0.1818, 0.0, 0.2273, 0.07873, 0.1364, 0.07873, 0.2727, 0.1575, 0.3182, 0.07873, 0.3636, 0.1575, 0.9091, 0.0, 0.9545, 0.07873, 0.8636, 0.07873, 0.7273, 0.0, 0.7727, 0.07873, 0.6818, 0.07873, 0.5455, 0.0, 0.5909, 0.07873, 0.5, 0.07873, 0.2727, 0.1575, 0.3636, 0.1575, 0.3182, 0.2362, 0.09091, 0.1575, 0.1818, 0.1575, 0.1364, 0.2362, 0.8182, 0.1575, 0.9091, 0.1575, 0.8636, 0.2362, 0.6364, 0.1575, 0.7273, 0.1575, 0.6818, 0.2362, 0.4545, 0.1575, 0.5455, 0.1575, 0.5, 0.2362, 0.2727, 0.1575, 0.3182, 0.2362, 0.2273, 0.2362, 0.09091, 0.1575, 0.1364, 0.2362, 0.04546, 0.2362, 0.8182, 0.1575, 0.8636, 0.2362, 0.7727, 0.2362, 0.6364, 0.1575, 0.6818, 0.2362, 0.5909, 0.2362, 0.4545, 0.1575, 0.5, 0.2362, 0.4091, 0.2362, 0.1818, 0.3149, 0.2727, 0.3149, 0.2273, 0.3937, 0.0, 0.3149, 0.09091, 0.3149, 0.04546, 0.3937, 0.7273, 0.3149, 0.8182, 0.3149, 0.7727, 0.3937, 0.5455, 0.3149, 0.6364, 0.3149, 0.5909, 0.3937, 0.3636, 0.3149, 0.4545, 0.3149, 0.4091, 0.3937, 0.4091, 0.3937, 0.5, 0.3937, 0.4545, 0.4724, 0.4091, 0.3937, 0.4545, 0.3149, 0.5, 0.3937, 0.4545, 0.3149, 0.5455, 0.3149, 0.5, 0.3937, 0.5909, 0.3937, 0.6818, 0.3937, 0.6364, 0.4724, 0.5909, 0.3937, 0.6364, 0.3149, 0.6818, 0.3937, 0.6364, 0.3149, 0.7273, 0.3149, 0.6818, 0.3937, 0.7727, 0.3937, 0.8636, 0.3937, 0.8182, 0.4724, 0.7727, 0.3937, 0.8182, 0.3149, 0.8636, 0.3937, 0.8182, 0.3149, 0.9091, 0.3149, 0.8636, 0.3937, 0.04546, 0.3937, 0.1364, 0.3937, 0.09091, 0.4724, 0.04546, 0.3937, 0.09091, 0.3149, 0.1364, 0.3937, 0.09091, 0.3149, 0.1818, 0.3149, 0.1364, 0.3937, 0.2273, 0.3937, 0.3182, 0.3937, 0.2727, 0.4724, 0.2273, 0.3937, 0.2727, 0.3149, 0.3182, 0.3937, 0.2727, 0.3149, 0.3636, 0.3149, 0.3182, 0.3937, 0.4091, 0.2362, 0.4545, 0.3149, 0.3636, 0.3149, 0.4091, 0.2362, 0.5, 0.2362, 0.4545, 0.3149, 0.5, 0.2362, 0.5455, 0.3149, 0.4545, 0.3149, 0.5909, 0.2362, 0.6364, 0.3149, 0.5455, 0.3149, 0.5909, 0.2362, 0.6818, 0.2362, 0.6364, 0.3149, 0.6818, 0.2362, 0.7273, 0.3149, 0.6364, 0.3149, 0.7727, 0.2362, 0.8182, 0.3149, 0.7273, 0.3149, 0.7727, 0.2362, 0.8636, 0.2362, 0.8182, 0.3149, 0.8636, 0.2362, 0.9091, 0.3149, 0.8182, 0.3149, 0.04546, 0.2362, 0.09091, 0.3149, 0.0, 0.3149, 0.04546, 0.2362, 0.1364, 0.2362, 0.09091, 0.3149, 0.1364, 0.2362, 0.1818, 0.3149, 0.09091, 0.3149, 0.2273, 0.2362, 0.2727, 0.3149, 0.1818, 0.3149, 0.2273, 0.2362, 0.3182, 0.2362, 0.2727, 0.3149, 0.3182, 0.2362, 0.3636, 0.3149, 0.2727, 0.3149, 0.5, 0.2362, 0.5909, 0.2362, 0.5455, 0.3149, 0.5, 0.2362, 0.5455, 0.1575, 0.5909, 0.2362, 0.5455, 0.1575, 0.6364, 0.1575, 0.5909, 0.2362, 0.6818, 0.2362, 0.7727, 0.2362, 0.7273, 0.3149, 0.6818, 0.2362, 0.7273, 0.1575, 0.7727, 0.2362, 0.7273, 0.1575, 0.8182, 0.1575, 0.7727, 0.2362, 0.8636, 0.2362, 0.9545, 0.2362, 0.9091, 0.3149, 0.8636, 0.2362, 0.9091, 0.1575, 0.9545, 0.2362, 0.9091, 0.1575, 1.0, 0.1575, 0.9545, 0.2362, 0.1364, 0.2362, 0.2273, 0.2362, 0.1818, 0.3149, 0.1364, 0.2362, 0.1818, 0.1575, 0.2273, 0.2362, 0.1818, 0.1575, 0.2727, 0.1575, 0.2273, 0.2362, 0.3182, 0.2362, 0.4091, 0.2362, 0.3636, 0.3149, 0.3182, 0.2362, 0.3636, 0.1575, 0.4091, 0.2362, 0.3636, 0.1575, 0.4545, 0.1575, 0.4091, 0.2362, 0.5, 0.07873, 0.5455, 0.1575, 0.4545, 0.1575, 0.5, 0.07873, 0.5909, 0.07873, 0.5455, 0.1575, 0.5909, 0.07873, 0.6364, 0.1575, 0.5455, 0.1575, 0.6818, 0.07873, 0.7273, 0.1575, 0.6364, 0.1575, 0.6818, 0.07873, 0.7727, 0.07873, 0.7273, 0.1575, 0.7727, 0.07873, 0.8182, 0.1575, 0.7273, 0.1575, 0.8636, 0.07873, 0.9091, 0.1575, 0.8182, 0.1575, 0.8636, 0.07873, 0.9545, 0.07873, 0.9091, 0.1575, 0.9545, 0.07873, 1.0, 0.1575, 0.9091, 0.1575, 0.3636, 0.1575, 0.4091, 0.07873, 0.4545, 0.1575, 0.3636, 0.1575, 0.3182, 0.07873, 0.4091, 0.07873, 0.3182, 0.07873, 0.3636, 0.0, 0.4091, 0.07873, 0.1364, 0.07873, 0.1818, 0.1575, 0.09091, 0.1575, 0.1364, 0.07873, 0.2273, 0.07873, 0.1818, 0.1575, 0.2273, 0.07873, 0.2727, 0.1575, 0.1818, 0.1575])
me_cylinder_003.use_remesh_fix_poles = True
me_cylinder_003.use_remesh_preserve_attributes = False
me_cylinder_003.update()
me_cube_001 = bpy.data.meshes.new('Cube.001')
me_cube_001.from_pydata([(-0.4536, -2.644, 0.004033), (-0.4536, -2.644, 0.3448), (-0.4536, 0.8017, 0.004033), (-0.4536, 0.8017, 0.3448), (0.4536, -2.644, 0.004033), (0.4536, -2.644, 0.3448), (0.4536, 0.8017, 0.004033), (0.4536, 0.8017, 0.3448)], [], [(0, 1, 3, 2), (2, 3, 7, 6), (6, 7, 5, 4), (4, 5, 1, 0), (2, 6, 4, 0), (7, 3, 1, 5)])
_uv = me_cube_001.uv_layers.new(name='UVMap')
_uv.uv.foreach_set('vector', [0.375, 0.0, 0.625, 0.0, 0.625, 0.25, 0.375, 0.25, 0.375, 0.25, 0.625, 0.25, 0.625, 0.5, 0.375, 0.5, 0.375, 0.5, 0.625, 0.5, 0.625, 0.75, 0.375, 0.75, 0.375, 0.75, 0.625, 0.75, 0.625, 1.0, 0.375, 1.0, 0.125, 0.5, 0.375, 0.5, 0.375, 0.75, 0.125, 0.75, 0.625, 0.5, 0.875, 0.5, 0.875, 0.75, 0.625, 0.75])
me_cube_001.use_remesh_fix_poles = True
me_cube_001.use_remesh_preserve_attributes = False
me_cube_001.update()
me_cube_002 = bpy.data.meshes.new('Cube.002')
me_cube_002.from_pydata([(-0.4536, -2.644, 0.004033), (-0.4536, -2.644, 0.3448), (-0.4536, 0.8017, 0.004033), (-0.4536, 0.8017, 0.3448), (0.4536, -2.644, 0.004033), (0.4536, -2.644, 0.3448), (0.4536, 0.8017, 0.004033), (0.4536, 0.8017, 0.3448)], [], [(0, 1, 3, 2), (2, 3, 7, 6), (6, 7, 5, 4), (4, 5, 1, 0), (2, 6, 4, 0), (7, 3, 1, 5)])
_uv = me_cube_002.uv_layers.new(name='UVMap')
_uv.uv.foreach_set('vector', [0.375, 0.0, 0.625, 0.0, 0.625, 0.25, 0.375, 0.25, 0.375, 0.25, 0.625, 0.25, 0.625, 0.5, 0.375, 0.5, 0.375, 0.5, 0.625, 0.5, 0.625, 0.75, 0.375, 0.75, 0.375, 0.75, 0.625, 0.75, 0.625, 1.0, 0.375, 1.0, 0.125, 0.5, 0.375, 0.5, 0.375, 0.75, 0.125, 0.75, 0.625, 0.5, 0.875, 0.5, 0.875, 0.75, 0.625, 0.75])
me_cube_002.use_remesh_fix_poles = True
me_cube_002.use_remesh_preserve_attributes = False
me_cube_002.update()
me_cylinder_004 = bpy.data.meshes.new('Cylinder.004')
me_cylinder_004.from_pydata([(3.353e-07, 10.0, -0.2248), (3.09, 9.511, -0.2248), (5.878, 8.09, -0.2248), (8.09, 5.878, -0.2248), (9.511, 3.09, -0.2248), (10.0, -4.103e-07, -0.2248), (9.511, -3.09, -0.2248), (8.09, -5.878, -0.2248), (5.878, -8.09, -0.2248), (3.09, -9.511, -0.2248), (-5.39e-07, -10.0, -0.2248), (-3.09, -9.511, -0.2248), (-5.878, -8.09, -0.2248), (-8.09, -5.878, -0.2248), (-9.511, -3.09, -0.2248), (-10.0, 1.461e-07, -0.2248), (-9.511, 3.09, -0.2248), (-8.09, 5.878, -0.2248), (-5.878, 8.09, -0.2248), (-3.09, 9.511, -0.2248), (-3.815e-06, 1.907e-06, -0.2248), (-0.4634, 0.1506, -0.2248), (0.4634, -0.1506, -0.2248), (0.3942, 0.2864, -0.2248), (0.1506, 0.4634, -0.2248), (0.1506, -0.4634, -0.2248), (0.4872, 9.361e-07, -0.2248), (-0.2864, 0.3942, -0.2248), (-0.2864, -0.3942, -0.2248), (-1.476e-06, 0.4872, -0.2248), (-0.3942, 0.2864, -0.2248), (-0.4872, 9.633e-07, -0.2248), (0.4634, 0.1506, -0.2248), (-0.1506, 0.4634, -0.2248), (0.2864, 0.3942, -0.2248), (-1.519e-06, -0.4872, -0.2248), (0.3942, -0.2864, -0.2248), (-0.4634, -0.1506, -0.2248), (-0.3942, -0.2864, -0.2248), (-0.1506, -0.4634, -0.2248), (0.2864, -0.3942, -0.2248), (5.818, -4.227, -0.2248), (2.222, -6.84, -0.2248), (-7.37e-07, 7.192, -0.2248), (-2.222, -6.84, -0.2248), (4.227, 5.818, -0.2248), (-5.818, -4.227, -0.2248), (-4.227, 5.818, -0.2248), (-6.84, 2.222, -0.2248), (-7.192, 5.631e-07, -0.2248), (6.84, 2.222, -0.2248), (6.84, -2.222, -0.2248), (5.818, 4.227, -0.2248), (2.222, 6.84, -0.2248), (7.192, 1.629e-07, -0.2248), (-4.227, -5.818, -0.2248), (-5.818, 4.227, -0.2248), (-2.222, 6.84, -0.2248), (-1.366e-06, -7.192, -0.2248), (-6.84, -2.222, -0.2248), (4.227, -5.818, -0.2248), (7.772, -5.647, -0.2248), (2.969, -9.137, -0.2248), (-1.799e-07, 9.607, -0.2248), (-2.969, -9.137, -0.2248), (5.647, 7.772, -0.2248), (-7.772, -5.647, -0.2248), (-5.647, 7.772, -0.2248), (-9.137, 2.969, -0.2248), (-9.607, 3.646e-07, -0.2248), (9.137, 2.969, -0.2248), (9.137, -2.969, -0.2248), (7.772, 5.647, -0.2248), (2.969, 9.137, -0.2248), (9.607, -1.699e-07, -0.2248), (-5.647, -7.772, -0.2248), (-7.772, 5.647, -0.2248), (-2.969, 9.137, -0.2248), (-1.02e-06, -9.607, -0.2248), (-9.137, -2.969, -0.2248), (5.647, -7.772, -0.2248), (3.09, 9.511, 0.02364), (3.353e-07, 10.0, 0.02364), (5.878, 8.09, 0.02364), (8.09, 5.878, 0.02364), (9.511, 3.09, 0.02364), (10.0, -4.103e-07, 0.02364), (9.511, -3.09, 0.02364), (8.09, -5.878, 0.02364), (5.878, -8.09, 0.02364), (3.09, -9.511, 0.02364), (-5.39e-07, -10.0, 0.02364), (-3.09, -9.511, 0.02364), (-5.878, -8.09, 0.02364), (-2.645, 1.922, 0.02364), (-3.815e-06, 1.907e-06, 0.02364), (-8.09, -5.878, 0.02364), (7.772, -5.647, 0.02364), (1.922, -2.645, 0.02364), (-9.511, -3.09, 0.02364), (2.969, -9.137, 0.02364), (-1.799e-07, 9.607, 0.02364), (-10.0, 1.461e-07, 0.02364), (-2.022e-06, -3.27, 0.02364), (-2.969, -9.137, 0.02364), (-9.511, 3.09, 0.02364), (1.01, 3.11, 0.02364), (-1.922, -2.645, 0.02364), (-8.09, 5.878, 0.02364), (5.647, 7.772, 0.02364), (-7.772, -5.647, 0.02364), (-5.878, 8.09, 0.02364), (2.645, 1.922, 0.02364), (-5.647, 7.772, 0.02364), (-3.09, 9.511, 0.02364), (-1.01, 3.11, 0.02364), (-9.137, 2.969, 0.02364), (3.11, -1.01, 0.02364), (3.27, 8.36e-07, 0.02364), (-9.607, 3.646e-07, 0.02364), (9.137, 2.969, 0.02364), (-3.11, -1.01, 0.02364), (-3.11, 1.01, 0.02364), (6.84, -2.222, 0.02364), (5.818, 4.227, 0.02364), (2.222, 6.84, 0.02364), (1.01, -3.11, 0.02364), (7.192, 1.629e-07, 0.02364), (-1.922, 2.645, 0.02364), (-4.227, -5.818, 0.02364), (-1.736e-06, 3.27, 0.02364), (-5.818, 4.227, 0.02364), (-3.27, 1.018e-06, 0.02364), (3.11, 1.01, 0.02364), (-2.222, 6.84, 0.02364), (1.922, 2.645, 0.02364), (-1.366e-06, -7.192, 0.02364), (2.645, -1.922, 0.02364), (-6.84, -2.222, 0.02364), (-2.645, -1.922, 0.02364), (-1.01, -3.11, 0.02364), (4.227, -5.818, 0.02364), (5.818, -4.227, 0.02364), (2.222, -6.84, 0.02364), (-7.37e-07, 7.192, 0.02364), (-2.222, -6.84, 0.02364), (4.227, 5.818, 0.02364), (-5.818, -4.227, 0.02364), (-4.227, 5.818, 0.02364), (-6.84, 2.222, 0.02364), (-7.192, 5.631e-07, 0.02364), (6.84, 2.222, 0.02364), (7.772, 5.647, 0.02364), (2.969, 9.137, 0.02364), (-5.647, -7.772, 0.02364), (-7.772, 5.647, 0.02364), (-2.969, 9.137, 0.02364), (-1.02e-06, -9.607, 0.02364), (-9.137, -2.969, 0.02364), (9.137, -2.969, 0.02364), (9.607, -1.699e-07, 0.02364), (5.647, -7.772, 0.02364), (-0.8005, -9.873, -0.2248), (-0.039, -0.4811, -0.2248), (-0.5757, -7.101, -0.2248), (-0.769, -9.485, -0.2248), (-0.8005, -9.873, 0.02364), (-0.2617, -3.228, 0.02364), (-0.5757, -7.101, 0.02364), (-0.769, -9.485, 0.02364), (2.114, -0.6869, -2.677), (1.798, 1.307, -2.677), (0.6869, 2.114, -2.677), (2.223, 6.695e-07, -2.677), (-1.307, -1.798, -2.677), (-1.798, 1.307, -2.677), (-0.6869, 2.114, -2.677), (-1.236e-06, -2.223, -2.677), (-2.114, -0.6869, -2.677), (1.307, -1.798, -2.677), (1.798, -1.307, -2.677), (0.6869, -2.114, -2.677), (-1.042e-06, 2.223, -2.677), (-0.6869, -2.114, -2.677), (1.307, 1.798, -2.677), (-1.798, -1.307, -2.677), (-1.307, 1.798, -2.677), (-2.114, 0.6869, -2.677), (-2.223, 7.932e-07, -2.677), (2.114, 0.6869, -2.677), (-0.1779, -2.195, -2.677), (0.0, 0.0, -4.345), (0.7236, -0.5257, -3.793), (-0.2764, -0.8506, -3.793), (-0.8944, 0.0, -3.793), (-0.2764, 0.8506, -3.793), (0.7236, 0.5257, -3.793), (0.2764, -0.8506, -2.898), (-0.7236, -0.5257, -2.898), (-0.7236, 0.5257, -2.898), (0.2764, 0.8506, -2.898), (0.8944, 0.0, -2.898), (0.0, 0.0, -2.345), (-0.1625, -0.5, -4.196), (0.4253, -0.309, -4.196), (0.2629, -0.809, -3.871), (0.8506, 0.0, -3.871), (0.4253, 0.309, -4.196), (-0.5257, 0.0, -4.196), (-0.6882, -0.5, -3.871), (-0.1625, 0.5, -4.196), (-0.6882, 0.5, -3.871), (0.2629, 0.809, -3.871), (0.9511, -0.309, -3.345), (0.9511, 0.309, -3.345), (0.0, -1.0, -3.345), (0.5878, -0.809, -3.345), (-0.9511, -0.309, -3.345), (-0.5878, -0.809, -3.345), (-0.5878, 0.809, -3.345), (-0.9511, 0.309, -3.345), (0.5878, 0.809, -3.345), (0.0, 1.0, -3.345), (0.6882, -0.5, -2.82), (-0.2629, -0.809, -2.82), (-0.8506, 0.0, -2.82), (-0.2629, 0.809, -2.82), (0.6882, 0.5, -2.82), (0.1625, -0.5, -2.495), (0.5257, 0.0, -2.495), (-0.4253, -0.309, -2.495), (-0.4253, 0.309, -2.495), (0.1625, 0.5, -2.495)], [], [(186, 176, 33, 27), (175, 186, 27, 30), (20, 21, 30), (181, 177, 35, 25), (179, 181, 25, 40), (180, 179, 40, 36), (182, 29, 33, 176), (190, 183, 39, 163), (183, 174, 28, 39), (174, 185, 38, 28), (184, 171, 23, 34), (185, 178, 37, 38), (171, 189, 32, 23), (172, 53, 45, 184), (20, 29, 24), (170, 180, 36, 22), (173, 170, 22, 26), (188, 187, 21, 31), (189, 173, 26, 32), (178, 188, 31, 37), (27, 20, 30), (35, 20, 25), (40, 20, 36), (39, 20, 35, 163), (38, 20, 28), (37, 20, 38), (182, 43, 53, 172), (34, 20, 24), (36, 20, 22), (21, 20, 31), (31, 20, 37), (33, 20, 27), (68, 16, 17, 76), (25, 20, 40), (29, 20, 33), (28, 20, 39), (23, 20, 34), (32, 20, 23), (63, 0, 1, 73), (22, 20, 26), (26, 20, 32), (73, 1, 2, 65), (187, 48, 56, 175), (79, 69, 49, 59), (148, 128, 115, 134), (69, 68, 48, 49), (142, 137, 98, 141), (141, 98, 126, 143), (72, 70, 50, 52), (66, 79, 59, 46), (65, 72, 52, 45), (75, 66, 46, 55), (64, 75, 55, 44), (165, 64, 44, 164), (63, 43, 57, 77), (143, 126, 103, 136), (95, 94, 122), (131, 94, 128, 148), (76, 67, 47, 56), (67, 77, 57, 47), (18, 19, 77, 67), (17, 18, 67, 76), (9, 10, 78, 62), (8, 9, 62, 80), (7, 8, 80, 61), (0, 63, 77, 19), (162, 11, 64, 165), (11, 12, 75, 64), (12, 13, 66, 75), (2, 3, 72, 65), (13, 14, 79, 66), (3, 4, 70, 72), (6, 7, 61, 71), (5, 6, 71, 74), (15, 16, 68, 69), (4, 5, 74, 70), (14, 15, 69, 79), (53, 73, 65, 45), (43, 63, 73, 53), (48, 68, 76, 56), (144, 134, 115, 130), (168, 167, 140, 145), (145, 140, 107, 129), (129, 107, 139, 147), (146, 135, 112, 124), (147, 139, 121, 138), (124, 112, 133, 151), (106, 135, 146, 125), (95, 106, 130), (123, 117, 137, 142), (127, 118, 117, 123), (150, 132, 122, 149), (151, 133, 118, 127), (138, 121, 132, 150), (128, 94, 95), (103, 126, 95), (98, 137, 95), (140, 167, 103, 95), (139, 107, 95), (121, 139, 95), (130, 106, 125, 144), (135, 106, 95), (137, 117, 95), (122, 132, 95), (132, 121, 95), (115, 128, 95), (116, 155, 108, 105), (126, 98, 95), (130, 115, 95), (107, 140, 95), (112, 135, 95), (133, 112, 95), (101, 153, 81, 82), (117, 118, 95), (118, 133, 95), (153, 109, 83, 81), (122, 94, 131, 149), (158, 138, 150, 119), (119, 150, 149, 116), (152, 124, 151, 120), (110, 147, 138, 158), (109, 146, 124, 152), (154, 129, 147, 110), (104, 145, 129, 154), (169, 168, 145, 104), (101, 156, 134, 144), (155, 131, 148, 113), (113, 148, 134, 156), (111, 113, 156, 114), (108, 155, 113, 111), (90, 100, 157, 91), (89, 161, 100, 90), (88, 97, 161, 89), (82, 114, 156, 101), (166, 169, 104, 92), (92, 104, 154, 93), (93, 154, 110, 96), (83, 109, 152, 84), (96, 110, 158, 99), (84, 152, 120, 85), (87, 159, 97, 88), (86, 160, 159, 87), (102, 119, 116, 105), (85, 120, 160, 86), (99, 158, 119, 102), (125, 146, 109, 153), (144, 125, 153, 101), (149, 131, 155, 116), (12, 11, 92, 93), (17, 16, 105, 108), (51, 54, 127, 123), (13, 12, 93, 96), (41, 51, 123, 142), (1, 0, 82, 81), (2, 1, 81, 83), (18, 17, 108, 111), (3, 2, 83, 84), (14, 13, 96, 99), (4, 3, 84, 85), (5, 4, 85, 86), (19, 18, 111, 114), (71, 61, 97, 159), (6, 5, 86, 87), (74, 71, 159, 160), (15, 14, 99, 102), (7, 6, 87, 88), (0, 19, 114, 82), (8, 7, 88, 89), (70, 74, 160, 120), (60, 41, 142, 141), (62, 78, 157, 100), (9, 8, 89, 90), (50, 70, 120, 151), (16, 15, 102, 105), (42, 60, 141, 143), (80, 62, 100, 161), (10, 9, 90, 91), (58, 42, 143, 136), (61, 80, 161, 97), (162, 10, 91, 166), (54, 50, 151, 127), (11, 162, 166, 92), (91, 157, 169, 166), (136, 103, 167, 168), (10, 162, 165, 78), (177, 190, 163, 35), (164, 169, 165), (169, 78, 165), (169, 157, 78), (164, 168, 169), (168, 58, 164), (168, 136, 58), (58, 164, 190, 177), (21, 187, 175, 30), (29, 182, 172, 24), (59, 49, 188, 178), (50, 54, 173, 189), (49, 48, 187, 188), (54, 51, 170, 173), (51, 41, 180, 170), (24, 172, 184, 34), (52, 50, 189, 171), (46, 59, 178, 185), (45, 52, 171, 184), (55, 46, 185, 174), (44, 55, 174, 183), (164, 44, 183, 190), (43, 182, 176, 57), (41, 60, 179, 180), (60, 42, 181, 179), (42, 58, 177, 181), (56, 47, 186, 175), (47, 57, 176, 186), (191, 204, 203), (192, 204, 206), (191, 203, 208), (191, 208, 210), (191, 210, 207), (192, 206, 213), (193, 205, 215), (194, 209, 217), (195, 211, 219), (196, 212, 221), (192, 213, 216), (193, 215, 218), (194, 217, 220), (195, 219, 222), (196, 221, 214), (197, 223, 228), (198, 224, 230), (199, 225, 231), (200, 226, 232), (201, 227, 229), (229, 232, 202), (229, 227, 232), (227, 200, 232), (232, 231, 202), (232, 226, 231), (226, 199, 231), (231, 230, 202), (231, 225, 230), (225, 198, 230), (230, 228, 202), (230, 224, 228), (224, 197, 228), (228, 229, 202), (228, 223, 229), (223, 201, 229), (214, 227, 201), (214, 221, 227), (221, 200, 227), (222, 226, 200), (222, 219, 226), (219, 199, 226), (220, 225, 199), (220, 217, 225), (217, 198, 225), (218, 224, 198), (218, 215, 224), (215, 197, 224), (216, 223, 197), (216, 213, 223), (213, 201, 223), (221, 222, 200), (221, 212, 222), (212, 195, 222), (219, 220, 199), (219, 211, 220), (211, 194, 220), (217, 218, 198), (217, 209, 218), (209, 193, 218), (215, 216, 197), (215, 205, 216), (205, 192, 216), (213, 214, 201), (213, 206, 214), (206, 196, 214), (207, 212, 196), (207, 210, 212), (210, 195, 212), (210, 211, 195), (210, 208, 211), (208, 194, 211), (208, 209, 194), (208, 203, 209), (203, 193, 209), (206, 207, 196), (206, 204, 207), (204, 191, 207), (203, 205, 193), (203, 204, 205), (204, 192, 205)])
_uv = me_cylinder_004.uv_layers.new(name='UVMap')
_uv.uv.foreach_set('vector', [0.1617, 0.3715, 0.2036, 0.3929, 0.2129, 0.3641, 0.1795, 0.3471, 0.1285, 0.3383, 0.1617, 0.3715, 0.1795, 0.3471, 0.1529, 0.3205, 0.25, 0.25, 0.1359, 0.2871, 0.1529, 0.3205, 0.2964, 0.1071, 0.25, 0.09978, 0.25, 0.13, 0.2871, 0.1359, 0.3383, 0.1285, 0.2964, 0.1071, 0.2871, 0.1359, 0.3205, 0.1529, 0.3715, 0.1617, 0.3383, 0.1285, 0.3205, 0.1529, 0.3471, 0.1795, 0.25, 0.4002, 0.25, 0.37, 0.2129, 0.3641, 0.2036, 0.3929, 0.238, 0.1017, 0.2036, 0.1071, 0.2129, 0.1359, 0.2404, 0.1315, 0.2036, 0.1071, 0.1617, 0.1285, 0.1795, 0.1529, 0.2129, 0.1359, 0.1617, 0.1285, 0.1285, 0.1617, 0.1529, 0.1795, 0.1795, 0.1529, 0.3383, 0.3715, 0.3715, 0.3383, 0.3471, 0.3205, 0.3205, 0.3471, 0.1285, 0.1617, 0.1071, 0.2036, 0.1359, 0.2129, 0.1529, 0.1795, 0.3715, 0.3383, 0.3929, 0.2964, 0.3641, 0.2871, 0.3471, 0.3205, 0.2964, 0.3929, 0.3058, 0.4216, 0.3561, 0.396, 0.3383, 0.3715, 0.25, 0.25, 0.25, 0.37, 0.2871, 0.3641, 0.3929, 0.2036, 0.3715, 0.1617, 0.3471, 0.1795, 0.3641, 0.2129, 0.4002, 0.25, 0.3929, 0.2036, 0.3641, 0.2129, 0.37, 0.25, 0.09978, 0.25, 0.1071, 0.2964, 0.1359, 0.2871, 0.13, 0.25, 0.3929, 0.2964, 0.4002, 0.25, 0.37, 0.25, 0.3641, 0.2871, 0.1071, 0.2036, 0.09978, 0.25, 0.13, 0.25, 0.1359, 0.2129, 0.1795, 0.3471, 0.25, 0.25, 0.1529, 0.3205, 0.25, 0.13, 0.25, 0.25, 0.2871, 0.1359, 0.3205, 0.1529, 0.25, 0.25, 0.3471, 0.1795, 0.2129, 0.1359, 0.25, 0.25, 0.25, 0.13, 0.2404, 0.1315, 0.1529, 0.1795, 0.25, 0.25, 0.1795, 0.1529, 0.1359, 0.2129, 0.25, 0.25, 0.1529, 0.1795, 0.25, 0.4002, 0.25, 0.4304, 0.3058, 0.4216, 0.2964, 0.3929, 0.3205, 0.3471, 0.25, 0.25, 0.2871, 0.3641, 0.3471, 0.1795, 0.25, 0.25, 0.3641, 0.2129, 0.1359, 0.2871, 0.25, 0.25, 0.13, 0.25, 0.13, 0.25, 0.25, 0.25, 0.1359, 0.2129, 0.2129, 0.3641, 0.25, 0.25, 0.1795, 0.3471, 0.05007, 0.315, 0.02175, 0.3242, 0.05584, 0.3911, 0.07993, 0.3736, 0.2871, 0.1359, 0.25, 0.25, 0.3205, 0.1529, 0.25, 0.37, 0.25, 0.25, 0.2129, 0.3641, 0.1795, 0.1529, 0.25, 0.25, 0.2129, 0.1359, 0.3471, 0.3205, 0.25, 0.25, 0.3205, 0.3471, 0.3641, 0.2871, 0.25, 0.25, 0.3471, 0.3205, 0.25, 0.4602, 0.25, 0.49, 0.3242, 0.4783, 0.315, 0.4499, 0.3641, 0.2129, 0.25, 0.25, 0.37, 0.25, 0.37, 0.25, 0.25, 0.25, 0.3641, 0.2871, 0.315, 0.4499, 0.3242, 0.4783, 0.3911, 0.4442, 0.3736, 0.4201, 0.1071, 0.2964, 0.0784, 0.3058, 0.104, 0.3561, 0.1285, 0.3383, 0.05007, 0.185, 0.03978, 0.25, 0.06957, 0.25, 0.0784, 0.1942, 0.1439, 0.396, 0.1795, 0.3471, 0.2129, 0.3641, 0.1942, 0.4216, 0.03978, 0.25, 0.05007, 0.315, 0.0784, 0.3058, 0.06957, 0.25, 0.396, 0.1439, 0.3471, 0.1795, 0.3205, 0.1529, 0.3561, 0.104, 0.3561, 0.104, 0.3205, 0.1529, 0.2871, 0.1359, 0.3058, 0.0784, 0.4201, 0.3736, 0.4499, 0.315, 0.4216, 0.3058, 0.396, 0.3561, 0.07993, 0.1264, 0.05007, 0.185, 0.0784, 0.1942, 0.104, 0.1439, 0.3736, 0.4201, 0.4201, 0.3736, 0.396, 0.3561, 0.3561, 0.396, 0.1264, 0.07993, 0.07993, 0.1264, 0.104, 0.1439, 0.1439, 0.104, 0.185, 0.05007, 0.1264, 0.07993, 0.1439, 0.104, 0.1942, 0.0784, 0.2332, 0.04245, 0.185, 0.05007, 0.1942, 0.0784, 0.2356, 0.07185, 0.25, 0.4602, 0.25, 0.4304, 0.1942, 0.4216, 0.185, 0.4499, 0.3058, 0.0784, 0.2871, 0.1359, 0.25, 0.13, 0.25, 0.06957, 0.25, 0.25, 0.1529, 0.3205, 0.1359, 0.2871, 0.104, 0.3561, 0.1529, 0.3205, 0.1795, 0.3471, 0.1439, 0.396, 0.07993, 0.3736, 0.1264, 0.4201, 0.1439, 0.396, 0.104, 0.3561, 0.1264, 0.4201, 0.185, 0.4499, 0.1942, 0.4216, 0.1439, 0.396, 0.1089, 0.4442, 0.1758, 0.4783, 0.185, 0.4499, 0.1264, 0.4201, 0.05584, 0.3911, 0.1089, 0.4442, 0.1264, 0.4201, 0.07993, 0.3736, 0.3242, 0.02175, 0.25, 0.01, 0.25, 0.03978, 0.315, 0.05007, 0.3911, 0.05584, 0.3242, 0.02175, 0.315, 0.05007, 0.3736, 0.07993, 0.4442, 0.1089, 0.3911, 0.05584, 0.3736, 0.07993, 0.4201, 0.1264, 0.25, 0.49, 0.25, 0.4602, 0.185, 0.4499, 0.1758, 0.4783, 0.2308, 0.01304, 0.1758, 0.02175, 0.185, 0.05007, 0.2332, 0.04245, 0.1758, 0.02175, 0.1089, 0.05584, 0.1264, 0.07993, 0.185, 0.05007, 0.1089, 0.05584, 0.05584, 0.1089, 0.07993, 0.1264, 0.1264, 0.07993, 0.3911, 0.4442, 0.4442, 0.3911, 0.4201, 0.3736, 0.3736, 0.4201, 0.05584, 0.1089, 0.02175, 0.1758, 0.05007, 0.185, 0.07993, 0.1264, 0.4442, 0.3911, 0.4783, 0.3242, 0.4499, 0.315, 0.4201, 0.3736, 0.4783, 0.1758, 0.4442, 0.1089, 0.4201, 0.1264, 0.4499, 0.185, 0.49, 0.25, 0.4783, 0.1758, 0.4499, 0.185, 0.4602, 0.25, 0.01, 0.25, 0.02175, 0.3242, 0.05007, 0.315, 0.03978, 0.25, 0.4783, 0.3242, 0.49, 0.25, 0.4602, 0.25, 0.4499, 0.315, 0.02175, 0.1758, 0.01, 0.25, 0.03978, 0.25, 0.05007, 0.185, 0.3058, 0.4216, 0.315, 0.4499, 0.3736, 0.4201, 0.3561, 0.396, 0.25, 0.4304, 0.25, 0.4602, 0.315, 0.4499, 0.3058, 0.4216, 0.0784, 0.3058, 0.05007, 0.315, 0.07993, 0.3736, 0.104, 0.3561, 0.25, 0.4304, 0.1942, 0.4216, 0.2129, 0.3641, 0.25, 0.37, 0.2356, 0.07185, 0.2404, 0.1315, 0.2129, 0.1359, 0.1942, 0.0784, 0.1942, 0.0784, 0.2129, 0.1359, 0.1795, 0.1529, 0.1439, 0.104, 0.1439, 0.104, 0.1795, 0.1529, 0.1529, 0.1795, 0.104, 0.1439, 0.3561, 0.396, 0.3205, 0.3471, 0.3471, 0.3205, 0.396, 0.3561, 0.104, 0.1439, 0.1529, 0.1795, 0.1359, 0.2129, 0.0784, 0.1942, 0.396, 0.3561, 0.3471, 0.3205, 0.3641, 0.2871, 0.4216, 0.3058, 0.2871, 0.3641, 0.3205, 0.3471, 0.3561, 0.396, 0.3058, 0.4216, 0.25, 0.25, 0.2871, 0.3641, 0.25, 0.37, 0.4216, 0.1942, 0.3641, 0.2129, 0.3471, 0.1795, 0.396, 0.1439, 0.4304, 0.25, 0.37, 0.25, 0.3641, 0.2129, 0.4216, 0.1942, 0.06957, 0.25, 0.13, 0.25, 0.1359, 0.2871, 0.0784, 0.3058, 0.4216, 0.3058, 0.3641, 0.2871, 0.37, 0.25, 0.4304, 0.25, 0.0784, 0.1942, 0.1359, 0.2129, 0.13, 0.25, 0.06957, 0.25, 0.1795, 0.3471, 0.1529, 0.3205, 0.25, 0.25, 0.25, 0.13, 0.2871, 0.1359, 0.25, 0.25, 0.3205, 0.1529, 0.3471, 0.1795, 0.25, 0.25, 0.2129, 0.1359, 0.2404, 0.1315, 0.25, 0.13, 0.25, 0.25, 0.1529, 0.1795, 0.1795, 0.1529, 0.25, 0.25, 0.1359, 0.2129, 0.1529, 0.1795, 0.25, 0.25, 0.25, 0.37, 0.2871, 0.3641, 0.3058, 0.4216, 0.25, 0.4304, 0.3205, 0.3471, 0.2871, 0.3641, 0.25, 0.25, 0.3471, 0.1795, 0.3641, 0.2129, 0.25, 0.25, 0.1359, 0.2871, 0.13, 0.25, 0.25, 0.25, 0.13, 0.25, 0.1359, 0.2129, 0.25, 0.25, 0.2129, 0.3641, 0.1795, 0.3471, 0.25, 0.25, 0.05007, 0.315, 0.07993, 0.3736, 0.05584, 0.3911, 0.02175, 0.3242, 0.2871, 0.1359, 0.3205, 0.1529, 0.25, 0.25, 0.25, 0.37, 0.2129, 0.3641, 0.25, 0.25, 0.1795, 0.1529, 0.2129, 0.1359, 0.25, 0.25, 0.3471, 0.3205, 0.3205, 0.3471, 0.25, 0.25, 0.3641, 0.2871, 0.3471, 0.3205, 0.25, 0.25, 0.25, 0.4602, 0.315, 0.4499, 0.3242, 0.4783, 0.25, 0.49, 0.3641, 0.2129, 0.37, 0.25, 0.25, 0.25, 0.37, 0.25, 0.3641, 0.2871, 0.25, 0.25, 0.315, 0.4499, 0.3736, 0.4201, 0.3911, 0.4442, 0.3242, 0.4783, 0.1359, 0.2871, 0.1529, 0.3205, 0.104, 0.3561, 0.0784, 0.3058, 0.05007, 0.185, 0.0784, 0.1942, 0.06957, 0.25, 0.03978, 0.25, 0.03978, 0.25, 0.06957, 0.25, 0.0784, 0.3058, 0.05007, 0.315, 0.4201, 0.3736, 0.396, 0.3561, 0.4216, 0.3058, 0.4499, 0.315, 0.07993, 0.1264, 0.104, 0.1439, 0.0784, 0.1942, 0.05007, 0.185, 0.3736, 0.4201, 0.3561, 0.396, 0.396, 0.3561, 0.4201, 0.3736, 0.1264, 0.07993, 0.1439, 0.104, 0.104, 0.1439, 0.07993, 0.1264, 0.185, 0.05007, 0.1942, 0.0784, 0.1439, 0.104, 0.1264, 0.07993, 0.2332, 0.04245, 0.2356, 0.07185, 0.1942, 0.0784, 0.185, 0.05007, 0.25, 0.4602, 0.185, 0.4499, 0.1942, 0.4216, 0.25, 0.4304, 0.07993, 0.3736, 0.104, 0.3561, 0.1439, 0.396, 0.1264, 0.4201, 0.1264, 0.4201, 0.1439, 0.396, 0.1942, 0.4216, 0.185, 0.4499, 0.1089, 0.4442, 0.1264, 0.4201, 0.185, 0.4499, 0.1758, 0.4783, 0.05584, 0.3911, 0.07993, 0.3736, 0.1264, 0.4201, 0.1089, 0.4442, 0.3242, 0.02175, 0.315, 0.05007, 0.25, 0.03978, 0.25, 0.01, 0.3911, 0.05584, 0.3736, 0.07993, 0.315, 0.05007, 0.3242, 0.02175, 0.4442, 0.1089, 0.4201, 0.1264, 0.3736, 0.07993, 0.3911, 0.05584, 0.25, 0.49, 0.1758, 0.4783, 0.185, 0.4499, 0.25, 0.4602, 0.2308, 0.01304, 0.2332, 0.04245, 0.185, 0.05007, 0.1758, 0.02175, 0.1758, 0.02175, 0.185, 0.05007, 0.1264, 0.07993, 0.1089, 0.05584, 0.1089, 0.05584, 0.1264, 0.07993, 0.07993, 0.1264, 0.05584, 0.1089, 0.3911, 0.4442, 0.3736, 0.4201, 0.4201, 0.3736, 0.4442, 0.3911, 0.05584, 0.1089, 0.07993, 0.1264, 0.05007, 0.185, 0.02175, 0.1758, 0.4442, 0.3911, 0.4201, 0.3736, 0.4499, 0.315, 0.4783, 0.3242, 0.4783, 0.1758, 0.4499, 0.185, 0.4201, 0.1264, 0.4442, 0.1089, 0.49, 0.25, 0.4602, 0.25, 0.4499, 0.185, 0.4783, 0.1758, 0.01, 0.25, 0.03978, 0.25, 0.05007, 0.315, 0.02175, 0.3242, 0.4783, 0.3242, 0.4499, 0.315, 0.4602, 0.25, 0.49, 0.25, 0.02175, 0.1758, 0.05007, 0.185, 0.03978, 0.25, 0.01, 0.25, 0.3058, 0.4216, 0.3561, 0.396, 0.3736, 0.4201, 0.315, 0.4499, 0.25, 0.4304, 0.3058, 0.4216, 0.315, 0.4499, 0.25, 0.4602, 0.0784, 0.3058, 0.104, 0.3561, 0.07993, 0.3736, 0.05007, 0.315, 0.1089, 0.05584, 0.1758, 0.02175, 0.1758, 0.02175, 0.1089, 0.05584, 0.05584, 0.3911, 0.02175, 0.3242, 0.02175, 0.3242, 0.05584, 0.3911, 0.4216, 0.1942, 0.4304, 0.25, 0.4304, 0.25, 0.4216, 0.1942, 0.05584, 0.1089, 0.1089, 0.05584, 0.1089, 0.05584, 0.05584, 0.1089, 0.396, 0.1439, 0.4216, 0.1942, 0.4216, 0.1942, 0.396, 0.1439, 0.3242, 0.4783, 0.25, 0.49, 0.25, 0.49, 0.3242, 0.4783, 0.3911, 0.4442, 0.3242, 0.4783, 0.3242, 0.4783, 0.3911, 0.4442, 0.1089, 0.4442, 0.05584, 0.3911, 0.05584, 0.3911, 0.1089, 0.4442, 0.4442, 0.3911, 0.3911, 0.4442, 0.3911, 0.4442, 0.4442, 0.3911, 0.02175, 0.1758, 0.05584, 0.1089, 0.05584, 0.1089, 0.02175, 0.1758, 0.4783, 0.3242, 0.4442, 0.3911, 0.4442, 0.3911, 0.4783, 0.3242, 0.49, 0.25, 0.4783, 0.3242, 0.4783, 0.3242, 0.49, 0.25, 0.1758, 0.4783, 0.1089, 0.4442, 0.1089, 0.4442, 0.1758, 0.4783, 0.4499, 0.185, 0.4201, 0.1264, 0.4201, 0.1264, 0.4499, 0.185, 0.4783, 0.1758, 0.49, 0.25, 0.49, 0.25, 0.4783, 0.1758, 0.4602, 0.25, 0.4499, 0.185, 0.4499, 0.185, 0.4602, 0.25, 0.01, 0.25, 0.02175, 0.1758, 0.02175, 0.1758, 0.01, 0.25, 0.4442, 0.1089, 0.4783, 0.1758, 0.4783, 0.1758, 0.4442, 0.1089, 0.25, 0.49, 0.1758, 0.4783, 0.1758, 0.4783, 0.25, 0.49, 0.3911, 0.05584, 0.4442, 0.1089, 0.4442, 0.1089, 0.3911, 0.05584, 0.4499, 0.315, 0.4602, 0.25, 0.4602, 0.25, 0.4499, 0.315, 0.3561, 0.104, 0.396, 0.1439, 0.396, 0.1439, 0.3561, 0.104, 0.315, 0.05007, 0.25, 0.03978, 0.25, 0.03978, 0.315, 0.05007, 0.3242, 0.02175, 0.3911, 0.05584, 0.3911, 0.05584, 0.3242, 0.02175, 0.4216, 0.3058, 0.4499, 0.315, 0.4499, 0.315, 0.4216, 0.3058, 0.02175, 0.3242, 0.01, 0.25, 0.01, 0.25, 0.02175, 0.3242, 0.3058, 0.0784, 0.3561, 0.104, 0.3561, 0.104, 0.3058, 0.0784, 0.3736, 0.07993, 0.315, 0.05007, 0.315, 0.05007, 0.3736, 0.07993, 0.25, 0.01, 0.3242, 0.02175, 0.3242, 0.02175, 0.25, 0.01, 0.25, 0.06957, 0.3058, 0.0784, 0.3058, 0.0784, 0.25, 0.06957, 0.4201, 0.1264, 0.3736, 0.07993, 0.3736, 0.07993, 0.4201, 0.1264, 0.2308, 0.01304, 0.25, 0.01, 0.25, 0.01, 0.2308, 0.01304, 0.4304, 0.25, 0.4216, 0.3058, 0.4216, 0.3058, 0.4304, 0.25, 0.1758, 0.02175, 0.2308, 0.01304, 0.2308, 0.01304, 0.1758, 0.02175, 0.25, 0.01, 0.25, 0.03978, 0.2332, 0.04245, 0.2308, 0.01304, 0.25, 0.06957, 0.25, 0.13, 0.2404, 0.1315, 0.2356, 0.07185, 0.25, 0.01, 0.2308, 0.01304, 0.2332, 0.04245, 0.25, 0.03978, 0.25, 0.09978, 0.238, 0.1017, 0.2404, 0.1315, 0.25, 0.13, 0.0, 0.0, 0.0, 0.0, 0.0, 0.0, 0.0, 0.0, 0.0, 0.0, 0.0, 0.0, 0.0, 0.0, 0.0, 0.0, 0.0, 0.0, 0.0, 0.0, 0.0, 0.0, 0.0, 0.0, 0.0, 0.0, 0.0, 0.0, 0.0, 0.0, 0.0, 0.0, 0.0, 0.0, 0.0, 0.0, 0.25, 0.06957, 0.2356, 0.07185, 0.238, 0.1017, 0.25, 0.09978, 0.1359, 0.2871, 0.1071, 0.2964, 0.1285, 0.3383, 0.1529, 0.3205, 0.25, 0.37, 0.25, 0.4002, 0.2964, 0.3929, 0.2871, 0.3641, 0.0784, 0.1942, 0.06957, 0.25, 0.09978, 0.25, 0.1071, 0.2036, 0.4216, 0.3058, 0.4304, 0.25, 0.4002, 0.25, 0.3929, 0.2964, 0.06957, 0.25, 0.0784, 0.3058, 0.1071, 0.2964, 0.09978, 0.25, 0.4304, 0.25, 0.4216, 0.1942, 0.3929, 0.2036, 0.4002, 0.25, 0.4216, 0.1942, 0.396, 0.1439, 0.3715, 0.1617, 0.3929, 0.2036, 0.2871, 0.3641, 0.2964, 0.3929, 0.3383, 0.3715, 0.3205, 0.3471, 0.396, 0.3561, 0.4216, 0.3058, 0.3929, 0.2964, 0.3715, 0.3383, 0.104, 0.1439, 0.0784, 0.1942, 0.1071, 0.2036, 0.1285, 0.1617, 0.3561, 0.396, 0.396, 0.3561, 0.3715, 0.3383, 0.3383, 0.3715, 0.1439, 0.104, 0.104, 0.1439, 0.1285, 0.1617, 0.1617, 0.1285, 0.1942, 0.0784, 0.1439, 0.104, 0.1617, 0.1285, 0.2036, 0.1071, 0.2356, 0.07185, 0.1942, 0.0784, 0.2036, 0.1071, 0.238, 0.1017, 0.25, 0.4304, 0.25, 0.4002, 0.2036, 0.3929, 0.1942, 0.4216, 0.396, 0.1439, 0.3561, 0.104, 0.3383, 0.1285, 0.3715, 0.1617, 0.3561, 0.104, 0.3058, 0.0784, 0.2964, 0.1071, 0.3383, 0.1285, 0.3058, 0.0784, 0.25, 0.06957, 0.25, 0.09978, 0.2964, 0.1071, 0.104, 0.3561, 0.1439, 0.396, 0.1617, 0.3715, 0.1285, 0.3383, 0.1439, 0.396, 0.1942, 0.4216, 0.2036, 0.3929, 0.1617, 0.3715, 0.1818, 0.0, 0.2273, 0.07873, 0.1364, 0.07873, 0.2727, 0.1575, 0.3182, 0.07873, 0.3636, 0.1575, 0.9091, 0.0, 0.9545, 0.07873, 0.8636, 0.07873, 0.7273, 0.0, 0.7727, 0.07873, 0.6818, 0.07873, 0.5455, 0.0, 0.5909, 0.07873, 0.5, 0.07873, 0.2727, 0.1575, 0.3636, 0.1575, 0.3182, 0.2362, 0.09091, 0.1575, 0.1818, 0.1575, 0.1364, 0.2362, 0.8182, 0.1575, 0.9091, 0.1575, 0.8636, 0.2362, 0.6364, 0.1575, 0.7273, 0.1575, 0.6818, 0.2362, 0.4545, 0.1575, 0.5455, 0.1575, 0.5, 0.2362, 0.2727, 0.1575, 0.3182, 0.2362, 0.2273, 0.2362, 0.09091, 0.1575, 0.1364, 0.2362, 0.04546, 0.2362, 0.8182, 0.1575, 0.8636, 0.2362, 0.7727, 0.2362, 0.6364, 0.1575, 0.6818, 0.2362, 0.5909, 0.2362, 0.4545, 0.1575, 0.5, 0.2362, 0.4091, 0.2362, 0.1818, 0.3149, 0.2727, 0.3149, 0.2273, 0.3937, 0.0, 0.3149, 0.09091, 0.3149, 0.04546, 0.3937, 0.7273, 0.3149, 0.8182, 0.3149, 0.7727, 0.3937, 0.5455, 0.3149, 0.6364, 0.3149, 0.5909, 0.3937, 0.3636, 0.3149, 0.4545, 0.3149, 0.4091, 0.3937, 0.4091, 0.3937, 0.5, 0.3937, 0.4545, 0.4724, 0.4091, 0.3937, 0.4545, 0.3149, 0.5, 0.3937, 0.4545, 0.3149, 0.5455, 0.3149, 0.5, 0.3937, 0.5909, 0.3937, 0.6818, 0.3937, 0.6364, 0.4724, 0.5909, 0.3937, 0.6364, 0.3149, 0.6818, 0.3937, 0.6364, 0.3149, 0.7273, 0.3149, 0.6818, 0.3937, 0.7727, 0.3937, 0.8636, 0.3937, 0.8182, 0.4724, 0.7727, 0.3937, 0.8182, 0.3149, 0.8636, 0.3937, 0.8182, 0.3149, 0.9091, 0.3149, 0.8636, 0.3937, 0.04546, 0.3937, 0.1364, 0.3937, 0.09091, 0.4724, 0.04546, 0.3937, 0.09091, 0.3149, 0.1364, 0.3937, 0.09091, 0.3149, 0.1818, 0.3149, 0.1364, 0.3937, 0.2273, 0.3937, 0.3182, 0.3937, 0.2727, 0.4724, 0.2273, 0.3937, 0.2727, 0.3149, 0.3182, 0.3937, 0.2727, 0.3149, 0.3636, 0.3149, 0.3182, 0.3937, 0.4091, 0.2362, 0.4545, 0.3149, 0.3636, 0.3149, 0.4091, 0.2362, 0.5, 0.2362, 0.4545, 0.3149, 0.5, 0.2362, 0.5455, 0.3149, 0.4545, 0.3149, 0.5909, 0.2362, 0.6364, 0.3149, 0.5455, 0.3149, 0.5909, 0.2362, 0.6818, 0.2362, 0.6364, 0.3149, 0.6818, 0.2362, 0.7273, 0.3149, 0.6364, 0.3149, 0.7727, 0.2362, 0.8182, 0.3149, 0.7273, 0.3149, 0.7727, 0.2362, 0.8636, 0.2362, 0.8182, 0.3149, 0.8636, 0.2362, 0.9091, 0.3149, 0.8182, 0.3149, 0.04546, 0.2362, 0.09091, 0.3149, 0.0, 0.3149, 0.04546, 0.2362, 0.1364, 0.2362, 0.09091, 0.3149, 0.1364, 0.2362, 0.1818, 0.3149, 0.09091, 0.3149, 0.2273, 0.2362, 0.2727, 0.3149, 0.1818, 0.3149, 0.2273, 0.2362, 0.3182, 0.2362, 0.2727, 0.3149, 0.3182, 0.2362, 0.3636, 0.3149, 0.2727, 0.3149, 0.5, 0.2362, 0.5909, 0.2362, 0.5455, 0.3149, 0.5, 0.2362, 0.5455, 0.1575, 0.5909, 0.2362, 0.5455, 0.1575, 0.6364, 0.1575, 0.5909, 0.2362, 0.6818, 0.2362, 0.7727, 0.2362, 0.7273, 0.3149, 0.6818, 0.2362, 0.7273, 0.1575, 0.7727, 0.2362, 0.7273, 0.1575, 0.8182, 0.1575, 0.7727, 0.2362, 0.8636, 0.2362, 0.9545, 0.2362, 0.9091, 0.3149, 0.8636, 0.2362, 0.9091, 0.1575, 0.9545, 0.2362, 0.9091, 0.1575, 1.0, 0.1575, 0.9545, 0.2362, 0.1364, 0.2362, 0.2273, 0.2362, 0.1818, 0.3149, 0.1364, 0.2362, 0.1818, 0.1575, 0.2273, 0.2362, 0.1818, 0.1575, 0.2727, 0.1575, 0.2273, 0.2362, 0.3182, 0.2362, 0.4091, 0.2362, 0.3636, 0.3149, 0.3182, 0.2362, 0.3636, 0.1575, 0.4091, 0.2362, 0.3636, 0.1575, 0.4545, 0.1575, 0.4091, 0.2362, 0.5, 0.07873, 0.5455, 0.1575, 0.4545, 0.1575, 0.5, 0.07873, 0.5909, 0.07873, 0.5455, 0.1575, 0.5909, 0.07873, 0.6364, 0.1575, 0.5455, 0.1575, 0.6818, 0.07873, 0.7273, 0.1575, 0.6364, 0.1575, 0.6818, 0.07873, 0.7727, 0.07873, 0.7273, 0.1575, 0.7727, 0.07873, 0.8182, 0.1575, 0.7273, 0.1575, 0.8636, 0.07873, 0.9091, 0.1575, 0.8182, 0.1575, 0.8636, 0.07873, 0.9545, 0.07873, 0.9091, 0.1575, 0.9545, 0.07873, 1.0, 0.1575, 0.9091, 0.1575, 0.3636, 0.1575, 0.4091, 0.07873, 0.4545, 0.1575, 0.3636, 0.1575, 0.3182, 0.07873, 0.4091, 0.07873, 0.3182, 0.07873, 0.3636, 0.0, 0.4091, 0.07873, 0.1364, 0.07873, 0.1818, 0.1575, 0.09091, 0.1575, 0.1364, 0.07873, 0.2273, 0.07873, 0.1818, 0.1575, 0.2273, 0.07873, 0.2727, 0.1575, 0.1818, 0.1575])
me_cylinder_004.use_remesh_fix_poles = True
me_cylinder_004.use_remesh_preserve_attributes = False
me_cylinder_004.update()

# ---- objects
ob_cylinder = bpy.data.objects.new('Cylinder', me_cylinder)
ob_cylinder_001 = bpy.data.objects.new('Cylinder.001', me_cylinder_002)
ob_cylinder_002 = bpy.data.objects.new('Cylinder.002', me_cylinder_003)
ob_stairs = bpy.data.objects.new('Stairs', me_cube_001)
ob_empty = bpy.data.objects.new('Empty', None)
ob_empty_001 = bpy.data.objects.new('Empty.001', None)
ob_stairs_001 = bpy.data.objects.new('Stairs.001', me_cube_002)
ob_cylinder_003 = bpy.data.objects.new('Cylinder.003', me_cylinder_004)

# ---- transforms, parenting, visibility, modifiers, constraints
ob_cylinder.location = (0.0, 0.0, 0.0)
ob_cylinder_001.location = (0.0, 0.0, 0.0)
ob_cylinder_002.location = (0.0, 0.0, 13.81)
ob_stairs.location = (0.0, 9.274, 0.0)
_m = ob_stairs.modifiers.new('Array', 'ARRAY')
_m.count = 20
_m.use_constant_offset = True
_m.constant_offset_displace = (1.59, 9.13, 0.67)
_m.use_relative_offset = False
_m.relative_offset_displace = (0.0, 0.0, 0.0)
_m.use_object_offset = True
_m.offset_object = ob_empty
ob_empty.location = (0.0, 0.0, 0.0)
ob_empty.rotation_mode = 'AXIS_ANGLE'
ob_empty.rotation_axis_angle = (0.1658, 0.0, 0.0, -1.0)
ob_empty_001.location = (0.0, 0.0, 13.84)
ob_empty_001.rotation_mode = 'AXIS_ANGLE'
ob_empty_001.rotation_axis_angle = (0.1658, 0.0, 0.0, -1.0)
ob_stairs_001.location = (0.0, 9.274, 13.84)
_m = ob_stairs_001.modifiers.new('Array', 'ARRAY')
_m.count = 20
_m.use_constant_offset = True
_m.constant_offset_displace = (1.59, 9.13, 0.67)
_m.use_relative_offset = False
_m.relative_offset_displace = (0.0, 0.0, 0.0)
_m.use_object_offset = True
_m.offset_object = ob_empty_001
ob_cylinder_003.location = (0.0, 0.0, 26.9)

# ---- collection membership
col_collection.objects.link(ob_cylinder)
col_collection.objects.link(ob_cylinder_001)
col_collection.objects.link(ob_cylinder_002)
col_collection.objects.link(ob_stairs)
col_collection.objects.link(ob_empty)
col_collection.objects.link(ob_empty_001)
col_collection.objects.link(ob_stairs_001)
col_collection.objects.link(ob_cylinder_003)

# ---- scene / render settings (as saved in the file)
scene.frame_start = 1; scene.frame_end = 250; scene.frame_set(18)
scene.render.engine = 'BLENDER_EEVEE_NEXT'
scene.cycles.use_denoising = False
scene.cycles.samples = 128
scene.cycles.sampling_pattern = 'TABULATED_SOBOL'
scene.cycles.use_adaptive_sampling = False
scene.cycles.use_light_tree = False
scene.view_settings.view_transform = 'Filmic'
bpy.context.view_layer.update()

# ---- added for rendering (the .blend has no active camera and no usable light): camera, sun
cam_auto = bpy.data.cameras.new('AutoCamera')
cam_auto.lens = 50.0
cam_auto.sensor_width = 36.0
cam_auto.clip_end = 1000.0
ob_auto_camera = bpy.data.objects.new('AutoCamera', cam_auto)
scene.collection.objects.link(ob_auto_camera)
ob_auto_camera.location = (38.9286, -46.7143, 44.4051)
ob_auto_camera.rotation_euler = (1.09748, -7.21219e-08, 0.694738)
scene.camera = ob_auto_camera
light_auto_sun = bpy.data.lights.new('AutoSun', 'SUN')
light_auto_sun.energy = 3.0
light_auto_sun.angle = 0.0523599
ob_auto_sun = bpy.data.objects.new('AutoSun', light_auto_sun)
scene.collection.objects.link(ob_auto_sun)
ob_auto_sun.rotation_euler = (0.872665, 0.174533, 0.523599)
bpy.context.view_layer.update()
